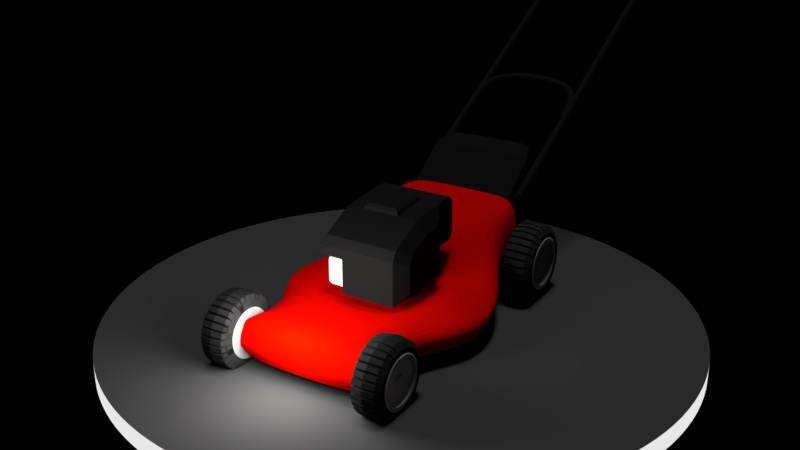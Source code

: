 # Source: lawnmower.blend  (saved by Blender 2.79.0; exported with 4.5.12 LTS)
import bpy
from mathutils import Matrix  # noqa: F401  (used for matrix-valued properties, if any)

bpy.ops.wm.read_factory_settings(use_empty=True)
scene = bpy.context.scene
scene.name = 'Scene'

# ---- collections
col_collection_1 = bpy.data.collections.new('Collection 1'); scene.collection.children.link(col_collection_1)

# ---- materials (node trees are filled in below, after node groups)
mat_emissivelight = bpy.data.materials.new('emissivelight')
mat_emissivelight.alpha_threshold = 0.0
mat_emissivelight.roughness = 0.5
mat_material_003 = bpy.data.materials.new('Material.003')
mat_material_003.alpha_threshold = 0.0
mat_material_003.roughness = 0.5
mat_enginedark = bpy.data.materials.new('enginedark')
mat_enginedark.alpha_threshold = 0.0
mat_enginedark.roughness = 0.5
mat_material_002 = bpy.data.materials.new('Material.002')
mat_material_002.alpha_threshold = 0.0
mat_material_002.roughness = 0.5
mat_bagmat = bpy.data.materials.new('bagmat')
mat_bagmat.alpha_threshold = 0.0
mat_bagmat.diffuse_color = (0.01222, 0.01222, 0.01222, 1.0)
mat_bagmat.roughness = 0.5
mat_material_001 = bpy.data.materials.new('Material.001')
mat_material_001.alpha_threshold = 0.0
mat_material_001.diffuse_color = (0.8, 0.002009, 0.0, 1.0)
mat_material_001.roughness = 0.5
mat_rubber = bpy.data.materials.new('rubber')
mat_rubber.alpha_threshold = 0.0
mat_rubber.diffuse_color = (0.02721, 0.02721, 0.02721, 1.0)
mat_rubber.roughness = 0.5
mat_lightplastic = bpy.data.materials.new('lightplastic')
mat_lightplastic.alpha_threshold = 0.0
mat_lightplastic.diffuse_color = (0.6267, 0.6267, 0.6267, 1.0)
mat_lightplastic.roughness = 0.5

# ---- material node trees
mat_emissivelight.use_nodes = True; mat_emissivelight.node_tree.nodes.clear()
_N = mat_emissivelight.node_tree.nodes; _L = mat_emissivelight.node_tree.links
n0 = _N.new('ShaderNodeOutputMaterial'); n0.name = 'Material Output'; n0.location = (300, 300)
n1 = _N.new('ShaderNodeEmission'); n1.name = 'Emission'; n1.location = (10, 300)
n1.inputs[0].default_value = (0.8, 0.8, 0.8, 1.0)
_L.new(n1.outputs[0], n0.inputs[0])
n0.is_active_output = True
mat_material_003.use_nodes = True; mat_material_003.node_tree.nodes.clear()
_N = mat_material_003.node_tree.nodes; _L = mat_material_003.node_tree.links
n0 = _N.new('ShaderNodeOutputMaterial'); n0.name = 'Material Output'; n0.location = (300, 300)
n1 = _N.new('ShaderNodeBsdfDiffuse'); n1.name = 'Diffuse BSDF'; n1.location = (10, 300)
n1.inputs[0].default_value = (0.06372, 0.06372, 0.06372, 1.0)
_L.new(n1.outputs[0], n0.inputs[0])
n0.is_active_output = True
mat_enginedark.use_nodes = True; mat_enginedark.node_tree.nodes.clear()
_N = mat_enginedark.node_tree.nodes; _L = mat_enginedark.node_tree.links
n0 = _N.new('ShaderNodeOutputMaterial'); n0.name = 'Material Output'; n0.location = (300, 300)
n1 = _N.new('ShaderNodeBsdfDiffuse'); n1.name = 'Diffuse BSDF'; n1.location = (10, 300)
n1.inputs[0].default_value = (0.01341, 0.01341, 0.01341, 1.0)
_L.new(n1.outputs[0], n0.inputs[0])
n0.is_active_output = True
mat_material_002.use_nodes = True; mat_material_002.node_tree.nodes.clear()
_N = mat_material_002.node_tree.nodes; _L = mat_material_002.node_tree.links
n0 = _N.new('ShaderNodeOutputMaterial'); n0.name = 'Material Output'; n0.location = (300, 300)
n1 = _N.new('ShaderNodeBsdfDiffuse'); n1.name = 'Diffuse BSDF'; n1.location = (10, 300)
n1.inputs[0].default_value = (1.0, 1.0, 1.0, 1.0)
n1.inputs[1].default_value = 0.521
_L.new(n1.outputs[0], n0.inputs[0])
n0.is_active_output = True

# ---- cameras
cam_camera = bpy.data.cameras.new('Camera')
cam_camera.clip_end = 226.4
cam_camera.lens = 38.11
cam_camera.sensor_width = 29.38
cam_camera.sensor_height = 18.0
cam_camera.display_size = 2.0
cam_camera.dof.focus_distance = 0.0

# ---- lights
light_sun = bpy.data.lights.new('Sun', 'SUN')
light_sun.transmission_factor = 0.0
light_sun.angle = 0.1993
light_sun.energy = 1.0
light_sun.shadow_buffer_clip_start = 0.5
light_sun.shadow_soft_size = 0.1
light_sun.shadow_cascade_max_distance = 1000.0
light_point = bpy.data.lights.new('Point', 'POINT')
light_point.transmission_factor = 0.0
light_point.energy = 437.5
light_point.shadow_buffer_clip_start = 0.5
light_point.shadow_soft_size = 0.812
light_point.shadow_maximum_resolution = 0.006
light_point.use_absolute_resolution = True

# ---- meshes
me_cylinder_006 = bpy.data.meshes.new('Cylinder.006')
me_cylinder_006.from_pydata([(0.0, 1.0, -1.0), (0.0, 1.0, 1.0), (0.04907, 0.9988, -1.0), (0.04907, 0.9988, 1.0), (0.09802, 0.9952, -1.0), (0.09802, 0.9952, 1.0), (0.1467, 0.9892, -1.0), (0.1467, 0.9892, 1.0), (0.1951, 0.9808, -1.0), (0.1951, 0.9808, 1.0), (0.243, 0.97, -1.0), (0.243, 0.97, 1.0), (0.2903, 0.9569, -1.0), (0.2903, 0.9569, 1.0), (0.3369, 0.9415, -1.0), (0.3369, 0.9415, 1.0), (0.3827, 0.9239, -1.0), (0.3827, 0.9239, 1.0), (0.4276, 0.904, -1.0), (0.4276, 0.904, 1.0), (0.4714, 0.8819, -1.0), (0.4714, 0.8819, 1.0), (0.5141, 0.8577, -1.0), (0.5141, 0.8577, 1.0), (0.5556, 0.8315, -1.0), (0.5556, 0.8315, 1.0), (0.5957, 0.8032, -1.0), (0.5957, 0.8032, 1.0), (0.6344, 0.773, -1.0), (0.6344, 0.773, 1.0), (0.6716, 0.741, -1.0), (0.6716, 0.741, 1.0), (0.7071, 0.7071, -1.0), (0.7071, 0.7071, 1.0), (0.741, 0.6716, -1.0), (0.741, 0.6716, 1.0), (0.773, 0.6344, -1.0), (0.773, 0.6344, 1.0), (0.8032, 0.5957, -1.0), (0.8032, 0.5957, 1.0), (0.8315, 0.5556, -1.0), (0.8315, 0.5556, 1.0), (0.8577, 0.5141, -1.0), (0.8577, 0.5141, 1.0), (0.8819, 0.4714, -1.0), (0.8819, 0.4714, 1.0), (0.904, 0.4276, -1.0), (0.904, 0.4276, 1.0), (0.9239, 0.3827, -1.0), (0.9239, 0.3827, 1.0), (0.9415, 0.3369, -1.0), (0.9415, 0.3369, 1.0), (0.9569, 0.2903, -1.0), (0.9569, 0.2903, 1.0), (0.97, 0.243, -1.0), (0.97, 0.243, 1.0), (0.9808, 0.1951, -1.0), (0.9808, 0.1951, 1.0), (0.9892, 0.1467, -1.0), (0.9892, 0.1467, 1.0), (0.9952, 0.09802, -1.0), (0.9952, 0.09802, 1.0), (0.9988, 0.04907, -1.0), (0.9988, 0.04907, 1.0), (1.0, -4.013e-07, -1.0), (1.0, -4.013e-07, 1.0), (0.9988, -0.04907, -1.0), (0.9988, -0.04907, 1.0), (0.9952, -0.09802, -1.0), (0.9952, -0.09802, 1.0), (0.9892, -0.1467, -1.0), (0.9892, -0.1467, 1.0), (0.9808, -0.1951, -1.0), (0.9808, -0.1951, 1.0), (0.97, -0.243, -1.0), (0.97, -0.243, 1.0), (0.9569, -0.2903, -1.0), (0.9569, -0.2903, 1.0), (0.9415, -0.3369, -1.0), (0.9415, -0.3369, 1.0), (0.9239, -0.3827, -1.0), (0.9239, -0.3827, 1.0), (0.904, -0.4276, -1.0), (0.904, -0.4276, 1.0), (0.8819, -0.4714, -1.0), (0.8819, -0.4714, 1.0), (0.8577, -0.5141, -1.0), (0.8577, -0.5141, 1.0), (0.8315, -0.5556, -1.0), (0.8315, -0.5556, 1.0), (0.8032, -0.5957, -1.0), (0.8032, -0.5957, 1.0), (0.773, -0.6344, -1.0), (0.773, -0.6344, 1.0), (0.741, -0.6716, -1.0), (0.741, -0.6716, 1.0), (0.7071, -0.7071, -1.0), (0.7071, -0.7071, 1.0), (0.6716, -0.741, -1.0), (0.6716, -0.741, 1.0), (0.6344, -0.773, -1.0), (0.6344, -0.773, 1.0), (0.5957, -0.8032, -1.0), (0.5957, -0.8032, 1.0), (0.5556, -0.8315, -1.0), (0.5556, -0.8315, 1.0), (0.5141, -0.8577, -1.0), (0.5141, -0.8577, 1.0), (0.4714, -0.8819, -1.0), (0.4714, -0.8819, 1.0), (0.4276, -0.904, -1.0), (0.4276, -0.904, 1.0), (0.3827, -0.9239, -1.0), (0.3827, -0.9239, 1.0), (0.3369, -0.9415, -1.0), (0.3369, -0.9415, 1.0), (0.2903, -0.9569, -1.0), (0.2903, -0.9569, 1.0), (0.243, -0.97, -1.0), (0.243, -0.97, 1.0), (0.1951, -0.9808, -1.0), (0.1951, -0.9808, 1.0), (0.1467, -0.9892, -1.0), (0.1467, -0.9892, 1.0), (0.09802, -0.9952, -1.0), (0.09802, -0.9952, 1.0), (0.04907, -0.9988, -1.0), (0.04907, -0.9988, 1.0), (1.82e-06, -1.0, -1.0), (1.82e-06, -1.0, 1.0), (-0.04907, -0.9988, -1.0), (-0.04907, -0.9988, 1.0), (-0.09802, -0.9952, -1.0), (-0.09802, -0.9952, 1.0), (-0.1467, -0.9892, -1.0), (-0.1467, -0.9892, 1.0), (-0.1951, -0.9808, -1.0), (-0.1951, -0.9808, 1.0), (-0.243, -0.97, -1.0), (-0.243, -0.97, 1.0), (-0.2903, -0.9569, -1.0), (-0.2903, -0.9569, 1.0), (-0.3369, -0.9415, -1.0), (-0.3369, -0.9415, 1.0), (-0.3827, -0.9239, -1.0), (-0.3827, -0.9239, 1.0), (-0.4276, -0.904, -1.0), (-0.4276, -0.904, 1.0), (-0.4714, -0.8819, -1.0), (-0.4714, -0.8819, 1.0), (-0.5141, -0.8577, -1.0), (-0.5141, -0.8577, 1.0), (-0.5556, -0.8315, -1.0), (-0.5556, -0.8315, 1.0), (-0.5957, -0.8032, -1.0), (-0.5957, -0.8032, 1.0), (-0.6344, -0.773, -1.0), (-0.6344, -0.773, 1.0), (-0.6716, -0.741, -1.0), (-0.6716, -0.741, 1.0), (-0.7071, -0.7071, -1.0), (-0.7071, -0.7071, 1.0), (-0.7409, -0.6716, -1.0), (-0.7409, -0.6716, 1.0), (-0.773, -0.6344, -1.0), (-0.773, -0.6344, 1.0), (-0.8032, -0.5957, -1.0), (-0.8032, -0.5957, 1.0), (-0.8315, -0.5556, -1.0), (-0.8315, -0.5556, 1.0), (-0.8577, -0.5141, -1.0), (-0.8577, -0.5141, 1.0), (-0.8819, -0.4714, -1.0), (-0.8819, -0.4714, 1.0), (-0.904, -0.4276, -1.0), (-0.904, -0.4276, 1.0), (-0.9239, -0.3827, -1.0), (-0.9239, -0.3827, 1.0), (-0.9415, -0.3369, -1.0), (-0.9415, -0.3369, 1.0), (-0.9569, -0.2903, -1.0), (-0.9569, -0.2903, 1.0), (-0.97, -0.243, -1.0), (-0.97, -0.243, 1.0), (-0.9808, -0.1951, -1.0), (-0.9808, -0.1951, 1.0), (-0.9892, -0.1467, -1.0), (-0.9892, -0.1467, 1.0), (-0.9952, -0.09802, -1.0), (-0.9952, -0.09802, 1.0), (-0.9988, -0.04907, -1.0), (-0.9988, -0.04907, 1.0), (-1.0, -1.419e-06, -1.0), (-1.0, -1.419e-06, 1.0), (-0.9988, 0.04907, -1.0), (-0.9988, 0.04907, 1.0), (-0.9952, 0.09802, -1.0), (-0.9952, 0.09802, 1.0), (-0.9892, 0.1467, -1.0), (-0.9892, 0.1467, 1.0), (-0.9808, 0.1951, -1.0), (-0.9808, 0.1951, 1.0), (-0.97, 0.243, -1.0), (-0.97, 0.243, 1.0), (-0.9569, 0.2903, -1.0), (-0.9569, 0.2903, 1.0), (-0.9415, 0.3369, -1.0), (-0.9415, 0.3369, 1.0), (-0.9239, 0.3827, -1.0), (-0.9239, 0.3827, 1.0), (-0.904, 0.4276, -1.0), (-0.904, 0.4276, 1.0), (-0.8819, 0.4714, -1.0), (-0.8819, 0.4714, 1.0), (-0.8577, 0.5141, -1.0), (-0.8577, 0.5141, 1.0), (-0.8315, 0.5556, -1.0), (-0.8315, 0.5556, 1.0), (-0.8032, 0.5957, -1.0), (-0.8032, 0.5957, 1.0), (-0.773, 0.6344, -1.0), (-0.773, 0.6344, 1.0), (-0.741, 0.6716, -1.0), (-0.741, 0.6716, 1.0), (-0.7071, 0.7071, -1.0), (-0.7071, 0.7071, 1.0), (-0.6716, 0.741, -1.0), (-0.6716, 0.741, 1.0), (-0.6344, 0.773, -1.0), (-0.6344, 0.773, 1.0), (-0.5957, 0.8032, -1.0), (-0.5957, 0.8032, 1.0), (-0.5556, 0.8315, -1.0), (-0.5556, 0.8315, 1.0), (-0.5141, 0.8577, -1.0), (-0.5141, 0.8577, 1.0), (-0.4714, 0.8819, -1.0), (-0.4714, 0.8819, 1.0), (-0.4276, 0.904, -1.0), (-0.4276, 0.904, 1.0), (-0.3827, 0.9239, -1.0), (-0.3827, 0.9239, 1.0), (-0.3369, 0.9415, -1.0), (-0.3369, 0.9415, 1.0), (-0.2903, 0.9569, -1.0), (-0.2903, 0.9569, 1.0), (-0.243, 0.97, -1.0), (-0.243, 0.97, 1.0), (-0.1951, 0.9808, -1.0), (-0.1951, 0.9808, 1.0), (-0.1467, 0.9892, -1.0), (-0.1467, 0.9892, 1.0), (-0.09801, 0.9952, -1.0), (-0.09801, 0.9952, 1.0), (-0.04906, 0.9988, -1.0), (-0.04906, 0.9988, 1.0)], [], [(0, 1, 3, 2), (2, 3, 5, 4), (4, 5, 7, 6), (6, 7, 9, 8), (8, 9, 11, 10), (10, 11, 13, 12), (12, 13, 15, 14), (14, 15, 17, 16), (16, 17, 19, 18), (18, 19, 21, 20), (20, 21, 23, 22), (22, 23, 25, 24), (24, 25, 27, 26), (26, 27, 29, 28), (28, 29, 31, 30), (30, 31, 33, 32), (32, 33, 35, 34), (34, 35, 37, 36), (36, 37, 39, 38), (38, 39, 41, 40), (40, 41, 43, 42), (42, 43, 45, 44), (44, 45, 47, 46), (46, 47, 49, 48), (48, 49, 51, 50), (50, 51, 53, 52), (52, 53, 55, 54), (54, 55, 57, 56), (56, 57, 59, 58), (58, 59, 61, 60), (60, 61, 63, 62), (62, 63, 65, 64), (64, 65, 67, 66), (66, 67, 69, 68), (68, 69, 71, 70), (70, 71, 73, 72), (72, 73, 75, 74), (74, 75, 77, 76), (76, 77, 79, 78), (78, 79, 81, 80), (80, 81, 83, 82), (82, 83, 85, 84), (84, 85, 87, 86), (86, 87, 89, 88), (88, 89, 91, 90), (90, 91, 93, 92), (92, 93, 95, 94), (94, 95, 97, 96), (96, 97, 99, 98), (98, 99, 101, 100), (100, 101, 103, 102), (102, 103, 105, 104), (104, 105, 107, 106), (106, 107, 109, 108), (108, 109, 111, 110), (110, 111, 113, 112), (112, 113, 115, 114), (114, 115, 117, 116), (116, 117, 119, 118), (118, 119, 121, 120), (120, 121, 123, 122), (122, 123, 125, 124), (124, 125, 127, 126), (126, 127, 129, 128), (128, 129, 131, 130), (130, 131, 133, 132), (132, 133, 135, 134), (134, 135, 137, 136), (136, 137, 139, 138), (138, 139, 141, 140), (140, 141, 143, 142), (142, 143, 145, 144), (144, 145, 147, 146), (146, 147, 149, 148), (148, 149, 151, 150), (150, 151, 153, 152), (152, 153, 155, 154), (154, 155, 157, 156), (156, 157, 159, 158), (158, 159, 161, 160), (160, 161, 163, 162), (162, 163, 165, 164), (164, 165, 167, 166), (166, 167, 169, 168), (168, 169, 171, 170), (170, 171, 173, 172), (172, 173, 175, 174), (174, 175, 177, 176), (176, 177, 179, 178), (178, 179, 181, 180), (180, 181, 183, 182), (182, 183, 185, 184), (184, 185, 187, 186), (186, 187, 189, 188), (188, 189, 191, 190), (190, 191, 193, 192), (192, 193, 195, 194), (194, 195, 197, 196), (196, 197, 199, 198), (198, 199, 201, 200), (200, 201, 203, 202), (202, 203, 205, 204), (204, 205, 207, 206), (206, 207, 209, 208), (208, 209, 211, 210), (210, 211, 213, 212), (212, 213, 215, 214), (214, 215, 217, 216), (216, 217, 219, 218), (218, 219, 221, 220), (220, 221, 223, 222), (222, 223, 225, 224), (224, 225, 227, 226), (226, 227, 229, 228), (228, 229, 231, 230), (230, 231, 233, 232), (232, 233, 235, 234), (234, 235, 237, 236), (236, 237, 239, 238), (238, 239, 241, 240), (240, 241, 243, 242), (242, 243, 245, 244), (244, 245, 247, 246), (246, 247, 249, 248), (248, 249, 251, 250), (250, 251, 253, 252), (3, 1, 255, 253, 251, 249, 247, 245, 243, 241, 239, 237, 235, 233, 231, 229, 227, 225, 223, 221, 219, 217, 215, 213, 211, 209, 207, 205, 203, 201, 199, 197, 195, 193, 191, 189, 187, 185, 183, 181, 179, 177, 175, 173, 171, 169, 167, 165, 163, 161, 159, 157, 155, 153, 151, 149, 147, 145, 143, 141, 139, 137, 135, 133, 131, 129, 127, 125, 123, 121, 119, 117, 115, 113, 111, 109, 107, 105, 103, 101, 99, 97, 95, 93, 91, 89, 87, 85, 83, 81, 79, 77, 75, 73, 71, 69, 67, 65, 63, 61, 59, 57, 55, 53, 51, 49, 47, 45, 43, 41, 39, 37, 35, 33, 31, 29, 27, 25, 23, 21, 19, 17, 15, 13, 11, 9, 7, 5), (252, 253, 255, 254), (254, 255, 1, 0), (0, 2, 4, 6, 8, 10, 12, 14, 16, 18, 20, 22, 24, 26, 28, 30, 32, 34, 36, 38, 40, 42, 44, 46, 48, 50, 52, 54, 56, 58, 60, 62, 64, 66, 68, 70, 72, 74, 76, 78, 80, 82, 84, 86, 88, 90, 92, 94, 96, 98, 100, 102, 104, 106, 108, 110, 112, 114, 116, 118, 120, 122, 124, 126, 128, 130, 132, 134, 136, 138, 140, 142, 144, 146, 148, 150, 152, 154, 156, 158, 160, 162, 164, 166, 168, 170, 172, 174, 176, 178, 180, 182, 184, 186, 188, 190, 192, 194, 196, 198, 200, 202, 204, 206, 208, 210, 212, 214, 216, 218, 220, 222, 224, 226, 228, 230, 232, 234, 236, 238, 240, 242, 244, 246, 248, 250, 252, 254)])
me_cylinder_006.polygons.foreach_set('material_index', [0, 0, 0, 0, 0, 0, 0, 0, 0, 0, 0, 0, 0, 0, 0, 0, 0, 0, 0, 0, 0, 0, 0, 0, 0, 0, 0, 0, 0, 0, 0, 0, 0, 0, 0, 0, 0, 0, 0, 0, 0, 0, 0, 0, 0, 0, 0, 0, 0, 0, 0, 0, 0, 0, 0, 0, 0, 0, 0, 0, 0, 0, 0, 0, 0, 0, 0, 0, 0, 0, 0, 0, 0, 0, 0, 0, 0, 0, 0, 0, 0, 0, 0, 0, 0, 0, 0, 0, 0, 0, 0, 0, 0, 0, 0, 0, 0, 0, 0, 0, 0, 0, 0, 0, 0, 0, 0, 0, 0, 0, 0, 0, 0, 0, 0, 0, 0, 0, 0, 0, 0, 0, 0, 0, 0, 0, 0, 0, 0, 1])
me_cylinder_006.materials.append(mat_emissivelight)
me_cylinder_006.materials.append(mat_material_003)
me_cylinder_006.use_remesh_preserve_volume = False
me_cylinder_006.use_remesh_preserve_attributes = False
me_cylinder_006.use_mirror_vertex_groups = False
me_cylinder_006.update()
me_cylinder_004 = bpy.data.meshes.new('Cylinder.004')
me_cylinder_004.from_pydata([(0.0, 16.87, -1.0), (0.0, 16.87, 1.0), (0.1951, 16.86, -1.0), (0.1951, 16.86, 1.0), (0.3827, 16.8, -1.0), (0.3827, 16.8, 1.0), (0.5556, 16.71, -1.0), (0.5556, 16.71, 1.0), (0.7071, 16.58, -1.0), (0.7071, 16.58, 1.0), (0.8315, 16.43, -1.0), (0.8315, 16.43, 1.0), (0.9239, 16.26, -1.0), (0.9239, 16.26, 1.0), (0.9808, 16.07, -1.0), (0.9808, 16.07, 1.0), (1.0, 15.87, -1.0), (1.0, 15.87, 1.0), (0.9808, 15.68, -1.0), (0.9808, 15.68, 1.0), (0.9239, 15.49, -1.0), (0.9239, 15.49, 1.0), (0.8315, 15.32, -1.0), (0.8315, 15.32, 1.0), (0.7071, 15.17, -1.0), (0.7071, 15.17, 1.0), (0.5556, 15.04, -1.0), (0.5556, 15.04, 1.0), (0.3827, 14.95, -1.0), (0.3827, 14.95, 1.0), (0.1951, 14.89, -1.0), (0.1951, 14.89, 1.0), (-3.258e-07, 14.87, -1.0), (-3.258e-07, 14.87, 1.0), (-0.1951, 14.89, -1.0), (-0.1951, 14.89, 1.0), (-0.3827, 14.95, -1.0), (-0.3827, 14.95, 1.0), (-0.5556, 15.04, -1.0), (-0.5556, 15.04, 1.0), (-0.7071, 15.17, -1.0), (-0.7071, 15.17, 1.0), (-0.8315, 15.32, -1.0), (-0.8315, 15.32, 1.0), (-0.9239, 15.49, -1.0), (-0.9239, 15.49, 1.0), (-0.9808, 15.68, -1.0), (-0.9808, 15.68, 1.0), (-1.0, 15.87, -1.0), (-1.0, 15.87, 1.0), (-0.9808, 16.07, -1.0), (-0.9808, 16.07, 1.0), (-0.9239, 16.26, -1.0), (-0.9239, 16.26, 1.0), (-0.8315, 16.43, -1.0), (-0.8315, 16.43, 1.0), (-0.7071, 16.58, -1.0), (-0.7071, 16.58, 1.0), (-0.5556, 16.71, -1.0), (-0.5556, 16.71, 1.0), (-0.3827, 16.8, -1.0), (-0.3827, 16.8, 1.0), (-0.1951, 16.86, -1.0), (-0.1951, 16.86, 1.0), (0.1951, 16.86, 99.18), (-1.526e-05, 16.87, 99.18), (0.3827, 16.8, 99.18), (0.5556, 16.71, 99.18), (0.7071, 16.58, 99.18), (0.8315, 16.43, 99.18), (0.9239, 16.26, 99.18), (0.9808, 16.07, 99.18), (1.0, 15.87, 99.18), (0.9808, 15.68, 99.18), (0.9239, 15.49, 99.18), (0.8315, 15.32, 99.18), (0.7071, 15.17, 99.18), (0.5556, 15.04, 99.18), (0.3827, 14.95, 99.18), (0.1951, 14.89, 99.18), (-1.558e-05, 14.87, 99.18), (-0.1951, 14.89, 99.18), (-0.3827, 14.95, 99.18), (-0.5556, 15.04, 99.18), (-0.7071, 15.17, 99.18), (-0.8315, 15.32, 99.18), (-0.9239, 15.49, 99.18), (-0.9808, 15.68, 99.18), (-1.0, 15.87, 99.18), (-0.9808, 16.07, 99.18), (-0.9239, 16.26, 99.18), (-0.8315, 16.43, 99.18), (-0.7071, 16.58, 99.18), (-0.5556, 16.71, 99.18), (-0.3827, 16.8, 99.18), (-0.1951, 16.86, 99.18), (0.2385, 14.37, -3.556), (0.3845, 14.35, -3.428), (0.5038, 14.33, -3.273), (0.5917, 14.32, -3.098), (0.6449, 14.32, -2.909), (0.6613, 14.33, -2.714), (0.6403, 14.35, -2.52), (0.5826, 14.38, -2.335), (0.4906, 14.41, -2.165), (0.3678, 14.45, -2.018), (0.2187, 14.5, -1.898), (0.04932, 14.54, -1.811), (-0.134, 14.59, -1.759), (-0.3242, 14.63, -1.746), (-0.5139, 14.68, -1.771), (-0.6958, 14.72, -1.833), (-0.8631, 14.75, -1.93), (-1.009, 14.77, -2.058), (-1.128, 14.79, -2.213), (-1.216, 14.8, -2.388), (-1.27, 14.8, -2.577), (-1.286, 14.79, -2.772), (-1.265, 14.77, -2.966), (-1.207, 14.74, -3.151), (-1.115, 14.71, -3.321), (-0.9924, 14.67, -3.468), (-0.8434, 14.62, -3.588), (-0.6739, 14.58, -3.675), (-0.4906, 14.53, -3.727), (-0.3005, 14.48, -3.74), (-0.1107, 14.44, -3.715), (0.07122, 14.4, -3.653)], [], [(0, 1, 3, 2), (2, 3, 5, 4), (4, 5, 7, 6), (6, 7, 9, 8), (8, 9, 11, 10), (10, 11, 13, 12), (12, 13, 15, 14), (14, 15, 17, 16), (16, 17, 19, 18), (18, 19, 21, 20), (20, 21, 23, 22), (22, 23, 25, 24), (24, 25, 27, 26), (26, 27, 29, 28), (28, 29, 31, 30), (30, 31, 33, 32), (32, 33, 35, 34), (34, 35, 37, 36), (36, 37, 39, 38), (38, 39, 41, 40), (40, 41, 43, 42), (42, 43, 45, 44), (44, 45, 47, 46), (46, 47, 49, 48), (48, 49, 51, 50), (50, 51, 53, 52), (52, 53, 55, 54), (54, 55, 57, 56), (56, 57, 59, 58), (58, 59, 61, 60), (21, 19, 73, 74), (60, 61, 63, 62), (62, 63, 1, 0), (10, 12, 102, 101), (39, 37, 82, 83), (57, 55, 91, 92), (13, 11, 69, 70), (31, 29, 78, 79), (49, 47, 87, 88), (5, 3, 64, 66), (23, 21, 74, 75), (41, 39, 83, 84), (59, 57, 92, 93), (15, 13, 70, 71), (33, 31, 79, 80), (51, 49, 88, 89), (7, 5, 66, 67), (25, 23, 75, 76), (43, 41, 84, 85), (61, 59, 93, 94), (17, 15, 71, 72), (35, 33, 80, 81), (53, 51, 89, 90), (9, 7, 67, 68), (27, 25, 76, 77), (45, 43, 85, 86), (63, 61, 94, 95), (19, 17, 72, 73), (37, 35, 81, 82), (55, 53, 90, 91), (11, 9, 68, 69), (29, 27, 77, 78), (47, 45, 86, 87), (3, 1, 65, 64), (1, 63, 95, 65), (96, 97, 98, 99, 100, 101, 102, 103, 104, 105, 106, 107, 108, 109, 110, 111, 112, 113, 114, 115, 116, 117, 118, 119, 120, 121, 122, 123, 124, 125, 126, 127), (28, 30, 111, 110), (46, 48, 120, 119), (2, 4, 98, 97), (20, 22, 107, 106), (38, 40, 116, 115), (56, 58, 125, 124), (12, 14, 103, 102), (30, 32, 112, 111), (48, 50, 121, 120), (4, 6, 99, 98), (22, 24, 108, 107), (40, 42, 117, 116), (58, 60, 126, 125), (14, 16, 104, 103), (32, 34, 113, 112), (50, 52, 122, 121), (6, 8, 100, 99), (24, 26, 109, 108), (42, 44, 118, 117), (60, 62, 127, 126), (16, 18, 105, 104), (34, 36, 114, 113), (52, 54, 123, 122), (8, 10, 101, 100), (26, 28, 110, 109), (44, 46, 119, 118), (0, 2, 97, 96), (62, 0, 96, 127), (18, 20, 106, 105), (36, 38, 115, 114), (54, 56, 124, 123), (64, 65, 95, 94, 93, 92, 91, 90, 89, 88, 87, 86, 85, 84, 83, 82, 81, 80, 79, 78, 77, 76, 75, 74, 73, 72, 71, 70, 69, 68, 67, 66)])
me_cylinder_004.materials.append(mat_enginedark)
me_cylinder_004.use_remesh_preserve_volume = False
me_cylinder_004.use_remesh_preserve_attributes = False
me_cylinder_004.use_mirror_vertex_groups = False
me_cylinder_004.update()
me_cube_005 = bpy.data.meshes.new('Cube.005')
me_cube_005.from_pydata([(-0.7062, -0.7062, -1.0), (-0.7062, -1.0, -0.7062), (-1.0, -0.7062, -0.7062), (-0.7062, -1.0, 0.7062), (-0.7062, -0.7062, 1.0), (-1.0, -0.7062, 0.7062), (-0.7062, 0.7062, -1.0), (-1.0, 0.7062, -0.7062), (-0.7062, 1.0, -0.7062), (-0.7062, 0.7062, 1.0), (-0.7062, 1.0, 0.7062), (-1.0, 0.7062, 0.7062), (0.7062, -0.7062, -1.0), (1.0, -0.7062, -0.7062), (0.7062, -1.0, -0.7062), (0.7062, -0.7062, 1.0), (0.7062, -1.0, 0.7062), (1.0, -0.7062, 0.7062), (0.7062, 0.7062, -1.0), (0.7062, 1.0, -0.7062), (1.0, 0.7062, -0.7062), (0.7062, 0.7062, 1.0), (1.0, 0.7062, 0.7062), (0.7062, 1.0, 0.7062)], [], [(14, 16, 3, 1), (20, 22, 17, 13), (21, 9, 4, 15), (2, 5, 11, 7), (8, 10, 23, 19), (0, 1, 2), (3, 4, 5), (6, 7, 8), (9, 10, 11), (12, 13, 14), (15, 16, 17), (18, 19, 20), (21, 22, 23), (6, 0, 2, 7), (1, 3, 5, 2), (4, 9, 11, 5), (10, 8, 7, 11), (18, 6, 8, 19), (9, 21, 23, 10), (22, 20, 19, 23), (12, 18, 20, 13), (21, 15, 17, 22), (16, 14, 13, 17), (0, 12, 14, 1), (15, 4, 3, 16), (6, 18, 12, 0)])
me_cube_005.materials.append(mat_material_002)
me_cube_005.use_remesh_preserve_volume = False
me_cube_005.use_remesh_preserve_attributes = False
me_cube_005.use_mirror_vertex_groups = False
me_cube_005.update()
me_cube_004 = bpy.data.meshes.new('Cube.004')
me_cube_004.from_pydata([(-1.0, -0.9339, 0.08103), (1.0, 1.0, -0.5007), (0.0, 1.0, -0.5007), (0.0, 1.0, 0.93), (0.07866, -0.9339, 0.08103), (-0.6625, 1.24, -0.2779), (0.0, 1.24, -0.2779), (0.0, 1.24, 0.6699), (0.6625, 1.24, -0.2779), (-1.0, -1.0, 0.2496), (1.0, 1.0, 0.203), (1.0, -1.0, 0.203), (0.07866, -1.0, 0.2147), (-1.644, -1.0, 0.2496), (-1.644, 1.0, 0.2496), (0.6625, 1.24, 0.06319), (0.0, 1.24, 0.196), (1.0, -0.3653, 0.203), (1.0, -0.3653, -0.5007), (0.07866, -0.3653, -0.5007), (0.07866, -0.3653, 0.2147), (-1.0, 0.03304, 0.08103), (-1.0, 0.0, 1.0), (0.0, 0.0, 0.93), (0.0, 0.03304, 0.08103), (-1.644, 0.0, 0.2496), (1.0, 0.0, 0.203), (-1.526, 1.0, 0.1081), (-1.644, 1.0, 0.2273), (-1.644, -0.9804, 0.1996), (-1.526, -0.9339, 0.08103), (-1.644, -1.0, 0.8811), (-1.644, 1.0, 0.8811), (-1.526, 1.0, 1.0), (-1.644, 0.009797, 0.1996), (-1.526, 0.03304, 0.08103), (-1.644, 0.0, 0.8811), (-1.526, 0.0, 1.0), (-1.0, -0.8483, 1.0), (-1.0, -1.0, 0.8481), (1.0, -1.0, 0.3771), (0.0, -1.0, 0.7781), (0.0, -0.8483, 0.93), (-1.644, -1.0, 0.8811), (-1.526, -0.8483, 1.0), (-1.0, 0.5, 1.0), (-0.5, 1.0, 0.965), (0.0, 0.5, 0.93), (-0.5, -0.8483, 0.965), (0.0, -0.4241, 0.93), (-1.0, -0.4241, 1.0), (-0.5, 0.5, 0.965), (-0.5, -0.4241, 0.965), (-0.4859, 0.002398, 1.074), (-0.08579, 0.4023, 1.046), (-0.01838, 0.4751, 0.9919), (-0.08579, 0.002398, 1.046), (-0.01838, 0.001325, 0.9919), (-0.08579, -0.3289, 1.046), (-0.01838, -0.4006, 0.9919), (-0.966, 0.001325, 1.058), (-0.8859, 0.002398, 1.102), (-0.8859, 0.4023, 1.102), (-0.966, 0.4751, 1.058), (-0.8859, -0.3289, 1.102), (-0.966, -0.4006, 1.058), (-0.4922, 0.4751, 1.025), (-0.4859, 0.4023, 1.074), (-0.4859, -0.3289, 1.074), (-0.4922, -0.4006, 1.025), (-0.4993, 1.24, 0.7049), (-0.7954, 1.146, 0.828), (-0.7954, 1.146, 0.2312), (-0.4993, 1.24, 0.2135), (-0.6625, 1.24, 0.05609), (-1.113, 1.0, 0.1081), (-0.9198, 1.032, 0.05697), (-0.9156, 1.0, 0.07955), (-1.007, 0.9452, 0.1065), (-0.9198, 1.032, 0.9624), (-1.113, 1.0, 1.0), (-1.007, 1.0, 1.0), (-0.9003, 1.0, 0.9962), (-1.113, 1.0, 0.2496), (-0.9198, 1.032, 0.2456), (0.8714, 1.0, 0.5806), (1.0, 1.0, 0.4007), (0.5338, 1.24, 0.4558), (0.6625, 1.24, 0.276), (0.8714, 0.0, 0.5806), (1.0, 0.0, 0.4007), (1.0, -0.9764, 0.4007), (0.8714, -0.8483, 0.5806)], [], [(22, 45, 81, 80, 33, 37), (73, 70, 7, 16), (43, 44, 37, 36, 31), (52, 50, 38, 48), (38, 50, 22, 37, 44), (11, 40, 41, 12), (21, 24, 4, 0), (91, 92, 42, 41, 40), (86, 10, 15, 88), (79, 82, 46, 3, 7, 70, 71), (0, 9, 13, 29, 30), (46, 82, 81, 45, 51), (26, 90, 91, 40, 11), (89, 23, 49, 42, 92), (78, 77, 2, 24, 21), (1, 2, 6, 8), (10, 1, 8, 15), (75, 78, 21, 35, 27), (10, 86, 90, 26), (6, 16, 15, 8), (13, 31, 36, 25), (76, 84, 72, 74, 5), (4, 12, 9, 0), (1, 10, 17, 18), (5, 74, 73, 16, 6), (18, 17, 20, 19), (11, 12, 20, 17), (21, 0, 30, 35), (29, 13, 25, 34), (12, 41, 39, 9), (2, 77, 76, 5, 6), (3, 85, 87, 7), (45, 22, 60, 63), (16, 7, 87, 88, 15), (25, 36, 32, 14), (35, 30, 29, 34), (37, 33, 32, 36), (27, 35, 34, 28), (34, 25, 14, 28), (42, 48, 38, 39, 41), (38, 44, 43, 39), (9, 39, 43, 31, 13), (51, 45, 63, 66), (3, 46, 51, 47), (80, 83, 14, 32, 33), (49, 52, 48, 42), (56, 53, 68, 58), (54, 67, 53, 56), (53, 61, 64, 68), (49, 23, 57, 59), (52, 49, 59, 69), (22, 50, 65, 60), (67, 62, 61, 53), (23, 47, 55, 57), (50, 52, 69, 65), (54, 56, 57, 55), (59, 57, 56, 58), (61, 62, 63, 60), (60, 65, 64, 61), (67, 54, 55, 66), (62, 67, 66, 63), (69, 59, 58, 68), (65, 69, 68, 64), (47, 51, 66, 55), (72, 73, 74), (70, 73, 72, 71), (84, 79, 71, 72), (75, 76, 77, 78), (79, 80, 81, 82), (84, 76, 75, 83), (79, 84, 83, 80), (83, 75, 27, 28, 14), (86, 88, 87, 85), (85, 89, 90, 86), (91, 90, 89, 92), (85, 3, 47, 23, 89), (1, 18, 19, 2)])
me_cube_004.materials.append(mat_enginedark)
me_cube_004.use_remesh_preserve_volume = False
me_cube_004.use_remesh_preserve_attributes = False
me_cube_004.use_mirror_vertex_groups = False
me_cube_004.update()
me_cylinder_002 = bpy.data.meshes.new('Cylinder.002')
me_cylinder_002.from_pydata([(1.419e-08, 0.7351, -0.05805), (1.582e-08, 0.4129, 0.1528), (0.1434, 0.7209, -0.05805), (0.08055, 0.405, 0.1528), (0.2813, 0.6791, -0.05805), (0.158, 0.3815, 0.1528), (0.4084, 0.6112, -0.05805), (0.2294, 0.3433, 0.1528), (0.5198, 0.5198, -0.05805), (0.292, 0.292, 0.1528), (0.6112, 0.4084, -0.05805), (0.3433, 0.2294, 0.1528), (0.6791, 0.2813, -0.05805), (0.3815, 0.158, 0.1528), (0.7209, 0.1434, -0.05805), (0.405, 0.08055, 0.1528), (0.7351, 1.399e-07, -0.05805), (0.4129, 2.081e-07, 0.1528), (0.7209, -0.1434, -0.05805), (0.405, -0.08055, 0.1528), (0.6791, -0.2813, -0.05805), (0.3815, -0.158, 0.1528), (0.6112, -0.4084, -0.05805), (0.3433, -0.2294, 0.1528), (0.5198, -0.5198, -0.05805), (0.292, -0.292, 0.1528), (0.4084, -0.6112, -0.05805), (0.2294, -0.3433, 0.1528), (0.2813, -0.6791, -0.05805), (0.158, -0.3815, 0.1528), (0.1434, -0.7209, -0.05805), (0.08055, -0.405, 0.1528), (-2.253e-07, -0.7351, -0.05805), (-1.187e-07, -0.4129, 0.1528), (-0.1434, -0.7209, -0.05805), (-0.08055, -0.405, 0.1528), (-0.2813, -0.6791, -0.05805), (-0.158, -0.3815, 0.1528), (-0.4084, -0.6112, -0.05805), (-0.2294, -0.3433, 0.1528), (-0.5198, -0.5198, -0.05805), (-0.292, -0.292, 0.1528), (-0.6112, -0.4084, -0.05805), (-0.3433, -0.2294, 0.1528), (-0.6791, -0.2813, -0.05805), (-0.3815, -0.158, 0.1528), (-0.7209, -0.1434, -0.05805), (-0.405, -0.08055, 0.1528), (-0.7351, 7.942e-07, -0.05805), (-0.4129, 5.756e-07, 0.1528), (-0.7209, 0.1434, -0.05805), (-0.405, 0.08056, 0.1528), (-0.6791, 0.2813, -0.05805), (-0.3815, 0.158, 0.1528), (-0.6112, 0.4084, -0.05805), (-0.3433, 0.2294, 0.1528), (-0.5198, 0.5198, -0.05805), (-0.292, 0.292, 0.1528), (-0.4084, 0.6112, -0.05805), (-0.2294, 0.3433, 0.1528), (-0.2813, 0.6791, -0.05805), (-0.158, 0.3815, 0.1528), (-0.1434, 0.7209, -0.05805), (-0.08055, 0.405, 0.1528), (1.419e-08, 0.7351, -0.05805), (0.1434, 0.7209, -0.05805), (0.2813, 0.6791, -0.05805), (0.4084, 0.6112, -0.05805), (0.5198, 0.5198, -0.05805), (0.6112, 0.4084, -0.05805), (0.6791, 0.2813, -0.05805), (0.7209, 0.1434, -0.05805), (0.7351, 1.399e-07, -0.05805), (0.7209, -0.1434, -0.05805), (0.6791, -0.2813, -0.05805), (0.6112, -0.4084, -0.05805), (0.5198, -0.5198, -0.05805), (0.4084, -0.6112, -0.05805), (0.2813, -0.6791, -0.05805), (0.1434, -0.7209, -0.05805), (-2.253e-07, -0.7351, -0.05805), (-0.1434, -0.7209, -0.05805), (-0.2813, -0.6791, -0.05805), (-0.4084, -0.6112, -0.05805), (-0.5198, -0.5198, -0.05805), (-0.6112, -0.4084, -0.05805), (-0.6791, -0.2813, -0.05805), (-0.7209, -0.1434, -0.05805), (-0.7351, 7.942e-07, -0.05805), (-0.7209, 0.1434, -0.05805), (-0.6791, 0.2813, -0.05805), (-0.6112, 0.4084, -0.05805), (-0.5198, 0.5198, -0.05805), (-0.4084, 0.6112, -0.05805), (-0.2813, 0.6791, -0.05805), (-0.1434, 0.7209, -0.05805), (1.419e-08, 0.7351, -0.05805), (0.1434, 0.7209, -0.05805), (0.2813, 0.6791, -0.05805), (0.4084, 0.6112, -0.05805), (0.5198, 0.5198, -0.05805), (0.6112, 0.4084, -0.05805), (0.6791, 0.2813, -0.05805), (0.7209, 0.1434, -0.05805), (0.7351, 1.399e-07, -0.05805), (0.7209, -0.1434, -0.05805), (0.6791, -0.2813, -0.05805), (0.6112, -0.4084, -0.05805), (0.5198, -0.5198, -0.05805), (0.4084, -0.6112, -0.05805), (0.2813, -0.6791, -0.05805), (0.1434, -0.7209, -0.05805), (-2.253e-07, -0.7351, -0.05805), (-0.1434, -0.7209, -0.05805), (-0.2813, -0.6791, -0.05805), (-0.4084, -0.6112, -0.05805), (-0.5198, -0.5198, -0.05805), (-0.6112, -0.4084, -0.05805), (-0.6791, -0.2813, -0.05805), (-0.7209, -0.1434, -0.05805), (-0.7351, 7.942e-07, -0.05805), (-0.7209, 0.1434, -0.05805), (-0.6791, 0.2813, -0.05805), (-0.6112, 0.4084, -0.05805), (-0.5198, 0.5198, -0.05805), (-0.4084, 0.6112, -0.05805), (-0.2813, 0.6791, -0.05805), (-0.1434, 0.7209, -0.05805), (0.0782, 0.3931, 0.6483), (1.461e-08, 0.4008, 0.6483), (0.1534, 0.3703, 0.6483), (0.2227, 0.3333, 0.6483), (0.2834, 0.2834, 0.6483), (0.3333, 0.2227, 0.6483), (0.3703, 0.1534, 0.6483), (0.3931, 0.0782, 0.6483), (0.4008, 2.12e-07, 0.6483), (0.3931, -0.0782, 0.6483), (0.3703, -0.1534, 0.6483), (0.3333, -0.2227, 0.6483), (0.2834, -0.2834, 0.6483), (0.2227, -0.3333, 0.6483), (0.1534, -0.3703, 0.6483), (0.0782, -0.3931, 0.6483), (-1.16e-07, -0.4008, 0.6483), (-0.0782, -0.3931, 0.6483), (-0.1534, -0.3703, 0.6483), (-0.2227, -0.3333, 0.6483), (-0.2834, -0.2834, 0.6483), (-0.3333, -0.2227, 0.6483), (-0.3703, -0.1534, 0.6483), (-0.3931, -0.0782, 0.6483), (-0.4008, 5.687e-07, 0.6483), (-0.3931, 0.0782, 0.6483), (-0.3703, 0.1534, 0.6483), (-0.3333, 0.2227, 0.6483), (-0.2834, 0.2834, 0.6483), (-0.2227, 0.3333, 0.6483), (-0.1534, 0.3703, 0.6483), (-0.0782, 0.3931, 0.6483), (0.4937, 0.3608, 0.1983), (0.4502, 0.4138, 0.1983), (0.443, 0.4065, 0.6178), (0.4851, 0.3551, 0.6178), (0.2576, -0.5546, 0.1983), (0.318, -0.5223, 0.1983), (0.3123, -0.5138, 0.6178), (0.2537, -0.5451, 0.6178), (-0.5942, -0.1444, 0.1983), (-0.5743, -0.21, 0.1983), (-0.5648, -0.2061, 0.6178), (-0.5841, -0.1424, 0.6178), (0.09393, 0.6042, 0.1983), (0.02575, 0.6109, 0.1983), (0.02575, 0.6007, 0.6178), (0.09194, 0.5942, 0.6178), (-0.02575, 0.6109, 0.1983), (-0.09393, 0.6042, 0.1983), (-0.09194, 0.5942, 0.6178), (-0.02575, 0.6007, 0.6178), (0.5743, -0.21, 0.1983), (0.5942, -0.1444, 0.1983), (0.5841, -0.1424, 0.6178), (0.5648, -0.2061, 0.6178), (-0.318, -0.5223, 0.1983), (-0.2576, -0.5546, 0.1983), (-0.2537, -0.5451, 0.6178), (-0.3123, -0.5138, 0.6178), (-0.4502, 0.4138, 0.1983), (-0.4937, 0.3608, 0.1983), (-0.4851, 0.3551, 0.6178), (-0.443, 0.4065, 0.6178), (0.5546, 0.2576, 0.1983), (0.5223, 0.318, 0.1983), (0.5138, 0.3123, 0.6178), (0.5451, 0.2537, 0.6178), (0.1444, -0.5942, 0.1983), (0.21, -0.5743, 0.1983), (0.2061, -0.5648, 0.6178), (0.1424, -0.5841, 0.6178), (-0.6109, -0.02575, 0.1983), (-0.6042, -0.09393, 0.1983), (-0.5942, -0.09194, 0.6178), (-0.6007, -0.02575, 0.6178), (0.21, 0.5743, 0.1983), (0.1444, 0.5942, 0.1983), (0.1424, 0.5841, 0.6178), (0.2061, 0.5648, 0.6178), (0.5223, -0.318, 0.1983), (0.5546, -0.2576, 0.1983), (0.5451, -0.2537, 0.6178), (0.5138, -0.3123, 0.6178), (-0.4138, -0.4502, 0.1983), (-0.3608, -0.4937, 0.1983), (-0.3551, -0.4851, 0.6178), (-0.4065, -0.443, 0.6178), (-0.3608, 0.4937, 0.1983), (-0.4138, 0.4502, 0.1983), (-0.4065, 0.443, 0.6178), (-0.3551, 0.4851, 0.6178), (0.5942, 0.1444, 0.1983), (0.5743, 0.21, 0.1983), (0.5648, 0.2061, 0.6178), (0.5841, 0.1424, 0.6178), (0.02575, -0.6109, 0.1983), (0.09393, -0.6042, 0.1983), (0.09194, -0.5942, 0.6178), (0.02575, -0.6007, 0.6178), (-0.6042, 0.09393, 0.1983), (-0.6109, 0.02575, 0.1983), (-0.6007, 0.02575, 0.6178), (-0.5942, 0.09194, 0.6178), (0.318, 0.5223, 0.1983), (0.2576, 0.5546, 0.1983), (0.2537, 0.5451, 0.6178), (0.3123, 0.5138, 0.6178), (0.4502, -0.4138, 0.1983), (0.4937, -0.3608, 0.1983), (0.4851, -0.3551, 0.6178), (0.443, -0.4065, 0.6178), (-0.4937, -0.3608, 0.1983), (-0.4502, -0.4138, 0.1983), (-0.443, -0.4065, 0.6178), (-0.4851, -0.3551, 0.6178), (-0.2576, 0.5546, 0.1983), (-0.318, 0.5223, 0.1983), (-0.3123, 0.5138, 0.6178), (-0.2537, 0.5451, 0.6178), (0.6109, 0.02575, 0.1983), (0.6042, 0.09393, 0.1983), (0.5942, 0.09194, 0.6178), (0.6007, 0.02575, 0.6178), (-0.09393, -0.6042, 0.1983), (-0.02575, -0.6109, 0.1983), (-0.02575, -0.6007, 0.6178), (-0.09194, -0.5942, 0.6178), (-0.5743, 0.21, 0.1983), (-0.5942, 0.1444, 0.1983), (-0.5841, 0.1424, 0.6178), (-0.5648, 0.2061, 0.6178), (0.4138, 0.4502, 0.1983), (0.3608, 0.4937, 0.1983), (0.3551, 0.4851, 0.6178), (0.4065, 0.443, 0.6178), (0.3608, -0.4937, 0.1983), (0.4138, -0.4502, 0.1983), (0.4065, -0.443, 0.6178), (0.3551, -0.4851, 0.6178), (-0.5546, -0.2576, 0.1983), (-0.5223, -0.318, 0.1983), (-0.5138, -0.3123, 0.6178), (-0.5451, -0.2537, 0.6178), (-0.1444, 0.5942, 0.1983), (-0.21, 0.5743, 0.1983), (-0.2061, 0.5648, 0.6178), (-0.1424, 0.5841, 0.6178), (0.6042, -0.09393, 0.1983), (0.6109, -0.02575, 0.1983), (0.6007, -0.02575, 0.6178), (0.5942, -0.09194, 0.6178), (-0.21, -0.5743, 0.1983), (-0.1444, -0.5942, 0.1983), (-0.1424, -0.5841, 0.6178), (-0.2061, -0.5648, 0.6178), (-0.5223, 0.318, 0.1983), (-0.5546, 0.2576, 0.1983), (-0.5451, 0.2537, 0.6178), (-0.5138, 0.3123, 0.6178)], [], [(0, 1, 3, 2), (2, 3, 5, 4), (4, 5, 7, 6), (6, 7, 9, 8), (8, 9, 11, 10), (10, 11, 13, 12), (12, 13, 15, 14), (14, 15, 17, 16), (16, 17, 19, 18), (18, 19, 21, 20), (20, 21, 23, 22), (22, 23, 25, 24), (24, 25, 27, 26), (26, 27, 29, 28), (28, 29, 31, 30), (30, 31, 33, 32), (32, 33, 35, 34), (34, 35, 37, 36), (36, 37, 39, 38), (38, 39, 41, 40), (40, 41, 43, 42), (42, 43, 45, 44), (44, 45, 47, 46), (46, 47, 49, 48), (48, 49, 51, 50), (50, 51, 53, 52), (52, 53, 55, 54), (54, 55, 57, 56), (56, 57, 59, 58), (58, 59, 61, 60), (60, 61, 63, 62), (62, 63, 1, 0), (44, 46, 87, 86), (89, 90, 122, 121), (0, 2, 65, 64), (62, 0, 64, 95), (18, 20, 74, 73), (36, 38, 83, 82), (54, 56, 92, 91), (10, 12, 70, 69), (28, 30, 79, 78), (46, 48, 88, 87), (2, 4, 66, 65), (20, 22, 75, 74), (38, 40, 84, 83), (56, 58, 93, 92), (12, 14, 71, 70), (30, 32, 80, 79), (48, 50, 89, 88), (4, 6, 67, 66), (22, 24, 76, 75), (40, 42, 85, 84), (58, 60, 94, 93), (14, 16, 72, 71), (32, 34, 81, 80), (50, 52, 90, 89), (6, 8, 68, 67), (24, 26, 77, 76), (42, 44, 86, 85), (60, 62, 95, 94), (16, 18, 73, 72), (34, 36, 82, 81), (52, 54, 91, 90), (8, 10, 69, 68), (26, 28, 78, 77), (96, 97, 98, 99, 100, 101, 102, 103, 104, 105, 106, 107, 108, 109, 110, 111, 112, 113, 114, 115, 116, 117, 118, 119, 120, 121, 122, 123, 124, 125, 126, 127), (76, 77, 109, 108), (90, 91, 123, 122), (77, 78, 110, 109), (64, 65, 97, 96), (91, 92, 124, 123), (78, 79, 111, 110), (65, 66, 98, 97), (92, 93, 125, 124), (79, 80, 112, 111), (66, 67, 99, 98), (93, 94, 126, 125), (80, 81, 113, 112), (67, 68, 100, 99), (94, 95, 127, 126), (81, 82, 114, 113), (68, 69, 101, 100), (95, 64, 96, 127), (82, 83, 115, 114), (69, 70, 102, 101), (83, 84, 116, 115), (70, 71, 103, 102), (84, 85, 117, 116), (71, 72, 104, 103), (85, 86, 118, 117), (72, 73, 105, 104), (86, 87, 119, 118), (73, 74, 106, 105), (87, 88, 120, 119), (74, 75, 107, 106), (88, 89, 121, 120), (75, 76, 108, 107), (128, 129, 159, 158, 157, 156, 155, 154, 153, 152, 151, 150, 149, 148, 147, 146, 145, 144, 143, 142, 141, 140, 139, 138, 137, 136, 135, 134, 133, 132, 131, 130), (160, 161, 162, 163), (9, 161, 160, 11), (132, 162, 161, 9), (133, 163, 162, 132), (11, 160, 163, 133), (164, 165, 166, 167), (27, 165, 164, 29), (141, 166, 165, 27), (142, 167, 166, 141), (29, 164, 167, 142), (168, 169, 170, 171), (45, 169, 168, 47), (150, 170, 169, 45), (151, 171, 170, 150), (47, 168, 171, 151), (172, 173, 174, 175), (1, 173, 172, 3), (129, 174, 173, 1), (128, 175, 174, 129), (3, 172, 175, 128), (176, 177, 178, 179), (63, 177, 176, 1), (159, 178, 177, 63), (129, 179, 178, 159), (1, 176, 179, 129), (180, 181, 182, 183), (19, 181, 180, 21), (137, 182, 181, 19), (138, 183, 182, 137), (21, 180, 183, 138), (184, 185, 186, 187), (37, 185, 184, 39), (146, 186, 185, 37), (147, 187, 186, 146), (39, 184, 187, 147), (188, 189, 190, 191), (55, 189, 188, 57), (155, 190, 189, 55), (156, 191, 190, 155), (57, 188, 191, 156), (192, 193, 194, 195), (11, 193, 192, 13), (133, 194, 193, 11), (134, 195, 194, 133), (13, 192, 195, 134), (196, 197, 198, 199), (29, 197, 196, 31), (142, 198, 197, 29), (143, 199, 198, 142), (31, 196, 199, 143), (200, 201, 202, 203), (47, 201, 200, 49), (151, 202, 201, 47), (152, 203, 202, 151), (49, 200, 203, 152), (204, 205, 206, 207), (3, 205, 204, 5), (128, 206, 205, 3), (130, 207, 206, 128), (5, 204, 207, 130), (208, 209, 210, 211), (21, 209, 208, 23), (138, 210, 209, 21), (139, 211, 210, 138), (23, 208, 211, 139), (212, 213, 214, 215), (39, 213, 212, 41), (147, 214, 213, 39), (148, 215, 214, 147), (41, 212, 215, 148), (216, 217, 218, 219), (57, 217, 216, 59), (156, 218, 217, 57), (157, 219, 218, 156), (59, 216, 219, 157), (220, 221, 222, 223), (13, 221, 220, 15), (134, 222, 221, 13), (135, 223, 222, 134), (15, 220, 223, 135), (224, 225, 226, 227), (31, 225, 224, 33), (143, 226, 225, 31), (144, 227, 226, 143), (33, 224, 227, 144), (228, 229, 230, 231), (49, 229, 228, 51), (152, 230, 229, 49), (153, 231, 230, 152), (51, 228, 231, 153), (232, 233, 234, 235), (5, 233, 232, 7), (130, 234, 233, 5), (131, 235, 234, 130), (7, 232, 235, 131), (236, 237, 238, 239), (23, 237, 236, 25), (139, 238, 237, 23), (140, 239, 238, 139), (25, 236, 239, 140), (240, 241, 242, 243), (41, 241, 240, 43), (148, 242, 241, 41), (149, 243, 242, 148), (43, 240, 243, 149), (244, 245, 246, 247), (59, 245, 244, 61), (157, 246, 245, 59), (158, 247, 246, 157), (61, 244, 247, 158), (248, 249, 250, 251), (15, 249, 248, 17), (135, 250, 249, 15), (136, 251, 250, 135), (17, 248, 251, 136), (252, 253, 254, 255), (33, 253, 252, 35), (144, 254, 253, 33), (145, 255, 254, 144), (35, 252, 255, 145), (256, 257, 258, 259), (51, 257, 256, 53), (153, 258, 257, 51), (154, 259, 258, 153), (53, 256, 259, 154), (260, 261, 262, 263), (7, 261, 260, 9), (131, 262, 261, 7), (132, 263, 262, 131), (9, 260, 263, 132), (264, 265, 266, 267), (25, 265, 264, 27), (140, 266, 265, 25), (141, 267, 266, 140), (27, 264, 267, 141), (268, 269, 270, 271), (43, 269, 268, 45), (149, 270, 269, 43), (150, 271, 270, 149), (45, 268, 271, 150), (272, 273, 274, 275), (61, 273, 272, 63), (158, 274, 273, 61), (159, 275, 274, 158), (63, 272, 275, 159), (276, 277, 278, 279), (17, 277, 276, 19), (136, 278, 277, 17), (137, 279, 278, 136), (19, 276, 279, 137), (280, 281, 282, 283), (35, 281, 280, 37), (145, 282, 281, 35), (146, 283, 282, 145), (37, 280, 283, 146), (284, 285, 286, 287), (53, 285, 284, 55), (154, 286, 285, 53), (155, 287, 286, 154), (55, 284, 287, 155)])
me_cylinder_002.materials.append(mat_enginedark)
me_cylinder_002.use_remesh_preserve_volume = False
me_cylinder_002.use_remesh_preserve_attributes = False
me_cylinder_002.use_mirror_vertex_groups = False
me_cylinder_002.update()
me_cube_002 = bpy.data.meshes.new('Cube.002')
me_cube_002.from_pydata([(1.583, -0.9851, -0.2716), (0.8344, -1.0, 0.8673), (1.583, 1.015, -0.2716), (0.8344, 1.0, 0.8673), (0.01509, -0.5204, -0.6411), (-0.7477, -0.5204, 0.5921), (0.01509, 0.5204, -0.6411), (-0.7477, 0.5204, 0.5921), (0.8729, -0.9932, -0.6911), (0.4616, -0.8392, -0.7511), (-0.1344, -1.0, 0.9374), (-0.5204, -0.8429, 0.8377), (0.4616, 0.8455, -0.7511), (0.8729, 1.007, -0.6911), (-0.1344, 1.0, 0.9374), (-0.5209, 0.8422, 0.8371)], [], [(11, 15, 7, 5), (2, 3, 1, 0), (15, 12, 6, 7), (4, 5, 7, 6), (9, 11, 5, 4), (0, 1, 10, 8), (3, 14, 10, 1), (13, 14, 3, 2), (12, 9, 4, 6), (13, 8, 9, 12), (8, 10, 11, 9), (10, 14, 15, 11), (14, 13, 12, 15), (13, 2, 0, 8)])
me_cube_002.materials.append(mat_bagmat)
me_cube_002.use_remesh_preserve_volume = False
me_cube_002.use_remesh_preserve_attributes = False
me_cube_002.use_mirror_vertex_groups = False
me_cube_002.update()
me_cube_001 = bpy.data.meshes.new('Cube.001')
me_cube_001.from_pydata([(-1.848, 0.9895, -0.1617), (1.963, 0.9972, -0.04892), (0.7993, 0.9984, -0.1617), (0.2562, 1.463, -0.1617), (-0.2863, 1.531, -0.1617), (-1.052, 1.298, -0.1617), (-1.465, 1.008, -0.1617), (-2.502, 0.9698, -0.1617), (-1.724, 0.9226, -0.2507), (1.846, 0.9299, -0.2507), (1.67, 0.9198, -0.2507), (0.7086, 0.9308, -0.2507), (0.221, 1.363, -0.2507), (-0.2849, 1.426, -0.2507), (-0.9987, 1.208, -0.2507), (-1.384, 0.9402, -0.2507), (-2.333, 0.9041, -0.2507), (-1.879, 0.9985, 0.8712), (-1.876, 0.8767, 0.9988), (1.81, 0.9866, -0.1617), (-1.104, 0.7025, 0.7316), (-1.443, 1.027, 0.6044), (-0.8305, 0.9425, 0.2398), (-1.044, 1.313, 0.1168), (-0.2681, 1.112, 0.2353), (-0.3038, 1.536, 0.1113), (0.1718, 1.053, 0.2441), (0.2562, 1.463, 0.1226), (1.051, 0.6775, 0.226), (0.7993, 0.9984, 0.09866), (1.687, 0.9886, 0.1591), (1.687, 0.8654, 0.3319), (1.875, 0.9907, 0.2138), (-2.338, 0.8497, 0.9941), (-2.472, 0.9659, 0.8652), (-0.7462, 0.8115, 0.2398), (-0.2424, 0.9631, 0.2357), (0.1516, 0.9105, 0.2436), (0.7222, 0.5742, 0.2274), (-0.6579, 0.7436, 0.2038), (-0.2388, 0.9065, 0.2038), (0.07635, 0.8351, 0.2038), (0.6709, 0.5248, 0.2038), (-0.2192, 0.2549, 0.1598), (-0.07238, 0.299, 0.1586), (0.04243, 0.2837, 0.1609), (0.2927, 0.2382, 0.1364), (-0.1239, 0.1609, 0.2321), (-0.03582, 0.1874, 0.2314), (0.0331, 0.1782, 0.2328), (0.1833, 0.1509, 0.2181), (1.963, 0.0, -0.04892), (1.687, 0.0, 0.3319), (1.875, 0.0, 0.2138), (-2.285, 0.0, 0.9964), (-2.483, 0.0, 0.8679), (-1.858, 0.0, 1.001), (-1.096, 0.0, 0.7333), (-0.797, 0.0, 0.244), (1.051, 0.0, 0.226), (-0.7161, 0.0, 0.2435), (0.7222, 0.0, 0.2274), (-0.6681, 0.0, 0.2038), (0.6709, 0.0, 0.2038), (-0.2104, 0.0, 0.1609), (0.2927, 0.0, 0.1463), (-0.1187, 0.0, 0.2327), (-0.035, 0.0, 0.2315), (0.0331, 0.0, 0.2328), (0.1833, 0.0, 0.224), (1.911, 0.0, -0.2355), (-2.443, 0.0, -0.2124), (-1.864, 1.038, 0.3548), (-2.487, 1.012, 0.3518), (-1.454, 1.061, 0.2213), (0.7993, 1.042, -0.03152), (1.748, 1.031, -0.001302), (-1.048, 1.349, -0.02245), (-0.2951, 1.578, -0.02519), (0.2562, 1.507, -0.01955)], [], [(74, 21, 23, 77), (56, 18, 33, 54), (75, 29, 30, 76), (72, 0, 7, 73), (79, 27, 29, 75), (78, 25, 27, 79), (77, 23, 25, 78), (26, 24, 36, 37), (72, 17, 21, 74), (7, 0, 8, 16), (3, 2, 11, 12), (4, 3, 12, 13), (5, 4, 13, 14), (6, 5, 14, 15), (0, 6, 15, 8), (10, 11, 2, 19), (19, 76, 1), (30, 31, 32), (18, 20, 21, 17), (20, 22, 23, 21), (22, 24, 25, 23), (24, 26, 27, 25), (26, 28, 29, 27), (28, 31, 30, 29), (30, 32, 1, 76), (54, 33, 34, 55), (33, 18, 17, 34), (37, 36, 40, 41), (59, 28, 38, 61), (28, 26, 37, 38), (24, 22, 35, 36), (41, 40, 44, 45), (38, 37, 41, 42), (36, 35, 39, 40), (61, 38, 42, 63), (45, 44, 48, 49), (42, 41, 45, 46), (40, 39, 43, 44), (63, 42, 46, 65), (46, 45, 49, 50), (44, 43, 47, 48), (65, 46, 50, 69), (43, 64, 66, 47), (50, 49, 68, 69), (49, 48, 67, 68), (48, 47, 66, 67), (39, 62, 64, 43), (35, 60, 62, 39), (31, 52, 53, 32), (20, 18, 56, 57), (22, 58, 60, 35), (22, 20, 57, 58), (31, 28, 59, 52), (1, 32, 53, 51), (16, 71, 55, 34, 73, 7), (0, 72, 74, 6), (5, 77, 78, 4), (4, 78, 79, 3), (3, 79, 75, 2), (17, 72, 73, 34), (2, 75, 76, 19), (6, 74, 77, 5), (9, 10, 19, 1), (70, 9, 1, 51)])
me_cube_001.materials.append(mat_material_001)
me_cube_001.use_remesh_preserve_volume = False
me_cube_001.use_remesh_preserve_attributes = False
me_cube_001.use_mirror_vertex_groups = False
me_cube_001.update()
me_cylinder = bpy.data.meshes.new('Cylinder')
me_cylinder.from_pydata([(2.184e-08, 0.5923, 1.327), (2.184e-08, 0.5923, 1.885), (0.1155, 0.5809, 1.327), (0.1155, 0.5809, 1.885), (0.2266, 0.5472, 1.327), (0.2266, 0.5472, 1.885), (0.329, 0.4924, 1.327), (0.329, 0.4924, 1.885), (0.4188, 0.4188, 1.327), (0.4188, 0.4188, 1.885), (0.4924, 0.329, 1.327), (0.4924, 0.329, 1.885), (0.5472, 0.2266, 1.327), (0.5472, 0.2266, 1.885), (0.5809, 0.1155, 1.327), (0.5809, 0.1155, 1.885), (0.5923, 2.585e-07, 1.327), (0.5923, 2.311e-07, 1.885), (0.5809, -0.1155, 1.327), (0.5809, -0.1155, 1.885), (0.5472, -0.2266, 1.327), (0.5472, -0.2266, 1.885), (0.4924, -0.329, 1.327), (0.4924, -0.329, 1.885), (0.4188, -0.4188, 1.327), (0.4188, -0.4188, 1.885), (0.329, -0.4924, 1.327), (0.329, -0.4924, 1.885), (0.2266, -0.5472, 1.327), (0.2266, -0.5472, 1.885), (0.1155, -0.5809, 1.327), (0.1155, -0.5809, 1.885), (-1.711e-07, -0.5923, 1.327), (-1.711e-07, -0.5923, 1.885), (-0.1155, -0.5809, 1.327), (-0.1155, -0.5809, 1.885), (-0.2266, -0.5472, 1.327), (-0.2266, -0.5472, 1.885), (-0.329, -0.4924, 1.327), (-0.329, -0.4924, 1.885), (-0.4188, -0.4188, 1.327), (-0.4188, -0.4188, 1.885), (-0.4924, -0.329, 1.327), (-0.4924, -0.329, 1.885), (-0.5472, -0.2266, 1.327), (-0.5472, -0.2266, 1.885), (-0.5809, -0.1155, 1.327), (-0.5809, -0.1155, 1.885), (-0.5923, 7.856e-07, 1.327), (-0.5923, 7.583e-07, 1.885), (-0.5809, 0.1155, 1.327), (-0.5809, 0.1155, 1.885), (-0.5472, 0.2266, 1.327), (-0.5472, 0.2266, 1.885), (-0.4924, 0.329, 1.327), (-0.4924, 0.329, 1.885), (-0.4188, 0.4188, 1.327), (-0.4188, 0.4188, 1.885), (-0.329, 0.4924, 1.327), (-0.329, 0.4924, 1.885), (-0.2266, 0.5472, 1.327), (-0.2266, 0.5472, 1.885), (-0.1155, 0.5809, 1.327), (-0.1155, 0.5809, 1.885), (0.02209, 0.6989, 1.36), (0.02209, 0.6989, 1.807), (0.1147, 0.6898, 1.807), (0.1147, 0.6898, 1.36), (0.158, 0.6812, 1.36), (0.158, 0.6812, 1.807), (0.2471, 0.6542, 1.807), (0.2471, 0.6542, 1.36), (0.2879, 0.6373, 1.36), (0.2879, 0.6373, 1.807), (0.3699, 0.5934, 1.807), (0.3699, 0.5934, 1.36), (0.4067, 0.5689, 1.36), (0.4067, 0.5689, 1.807), (0.4786, 0.5098, 1.807), (0.4786, 0.5098, 1.36), (0.5098, 0.4786, 1.36), (0.5098, 0.4786, 1.807), (0.5689, 0.4067, 1.807), (0.5689, 0.4067, 1.36), (0.5934, 0.3699, 1.36), (0.5934, 0.3699, 1.807), (0.6373, 0.2879, 1.807), (0.6373, 0.2879, 1.36), (0.6542, 0.2471, 1.36), (0.6542, 0.2471, 1.807), (0.6812, 0.158, 1.807), (0.6812, 0.158, 1.36), (0.6898, 0.1147, 1.36), (0.6898, 0.1147, 1.807), (0.6989, 0.02209, 1.807), (0.6989, 0.02209, 1.36), (0.6989, -0.02209, 1.36), (0.6989, -0.02209, 1.807), (0.6898, -0.1147, 1.807), (0.6898, -0.1147, 1.36), (0.6812, -0.158, 1.36), (0.6812, -0.158, 1.807), (0.6542, -0.2471, 1.807), (0.6542, -0.2471, 1.36), (0.6373, -0.2879, 1.36), (0.6373, -0.2879, 1.807), (0.5934, -0.3699, 1.807), (0.5934, -0.3699, 1.36), (0.5689, -0.4067, 1.36), (0.5689, -0.4067, 1.807), (0.5098, -0.4786, 1.807), (0.5098, -0.4786, 1.36), (0.4786, -0.5098, 1.36), (0.4786, -0.5098, 1.807), (0.4067, -0.5689, 1.807), (0.4067, -0.5689, 1.36), (0.3699, -0.5934, 1.36), (0.3699, -0.5934, 1.807), (0.2879, -0.6373, 1.807), (0.2879, -0.6373, 1.36), (0.2471, -0.6542, 1.36), (0.2471, -0.6542, 1.807), (0.158, -0.6812, 1.807), (0.158, -0.6812, 1.36), (0.1147, -0.6898, 1.36), (0.1147, -0.6898, 1.807), (0.02209, -0.6989, 1.807), (0.02209, -0.6989, 1.36), (-0.02209, -0.6989, 1.36), (-0.02209, -0.6989, 1.807), (-0.1147, -0.6898, 1.807), (-0.1147, -0.6898, 1.36), (-0.158, -0.6812, 1.36), (-0.158, -0.6812, 1.807), (-0.2471, -0.6542, 1.807), (-0.2471, -0.6542, 1.36), (-0.2879, -0.6373, 1.36), (-0.2879, -0.6373, 1.807), (-0.3699, -0.5934, 1.807), (-0.3699, -0.5934, 1.36), (-0.4067, -0.5689, 1.36), (-0.4067, -0.5689, 1.807), (-0.4786, -0.5098, 1.807), (-0.4786, -0.5098, 1.36), (-0.5098, -0.4786, 1.36), (-0.5098, -0.4786, 1.807), (-0.5689, -0.4067, 1.807), (-0.5689, -0.4067, 1.36), (-0.5934, -0.3699, 1.36), (-0.5934, -0.3699, 1.807), (-0.6373, -0.2879, 1.807), (-0.6373, -0.2879, 1.36), (-0.6542, -0.2471, 1.36), (-0.6542, -0.2471, 1.807), (-0.6812, -0.158, 1.807), (-0.6812, -0.158, 1.36), (-0.6898, -0.1147, 1.36), (-0.6898, -0.1147, 1.807), (-0.6989, -0.02209, 1.807), (-0.6989, -0.02209, 1.36), (-0.6989, 0.02209, 1.36), (-0.6989, 0.02209, 1.807), (-0.6898, 0.1147, 1.807), (-0.6898, 0.1147, 1.36), (-0.6812, 0.158, 1.36), (-0.6812, 0.158, 1.807), (-0.6542, 0.2471, 1.807), (-0.6542, 0.2471, 1.36), (-0.6373, 0.2879, 1.36), (-0.6373, 0.2879, 1.807), (-0.5934, 0.3699, 1.807), (-0.5934, 0.3699, 1.36), (-0.5689, 0.4067, 1.36), (-0.5689, 0.4067, 1.807), (-0.5098, 0.4786, 1.807), (-0.5098, 0.4786, 1.36), (-0.4786, 0.5098, 1.36), (-0.4786, 0.5098, 1.807), (-0.4067, 0.5689, 1.807), (-0.4067, 0.5689, 1.36), (-0.3699, 0.5934, 1.36), (-0.3699, 0.5934, 1.807), (-0.2879, 0.6373, 1.807), (-0.2879, 0.6373, 1.36), (-0.2471, 0.6542, 1.36), (-0.2471, 0.6542, 1.807), (-0.158, 0.6812, 1.807), (-0.158, 0.6812, 1.36), (-0.1147, 0.6898, 1.36), (-0.1147, 0.6898, 1.807), (-0.02209, 0.6989, 1.807), (-0.02209, 0.6989, 1.36), (6.366e-08, 0.4747, 1.288), (0.0926, 0.4655, 1.288), (0.1816, 0.4385, 1.288), (0.2637, 0.3947, 1.288), (0.3356, 0.3356, 1.288), (0.3947, 0.2637, 1.288), (0.4385, 0.1816, 1.288), (0.4655, 0.0926, 1.288), (0.4747, 3.083e-07, 1.288), (0.4655, -0.0926, 1.288), (0.4385, -0.1816, 1.288), (0.3947, -0.2637, 1.288), (0.3356, -0.3356, 1.288), (0.2637, -0.3947, 1.288), (0.1816, -0.4385, 1.288), (0.0926, -0.4655, 1.288), (-9.101e-08, -0.4747, 1.288), (-0.0926, -0.4655, 1.288), (-0.1816, -0.4385, 1.288), (-0.2637, -0.3947, 1.288), (-0.3356, -0.3356, 1.288), (-0.3947, -0.2637, 1.288), (-0.4385, -0.1816, 1.288), (-0.4655, -0.0926, 1.288), (-0.4747, 7.308e-07, 1.288), (-0.4655, 0.0926, 1.288), (-0.4385, 0.1816, 1.288), (-0.3947, 0.2637, 1.288), (-0.3356, 0.3356, 1.288), (-0.2637, 0.3947, 1.288), (-0.1816, 0.4385, 1.288), (-0.0926, 0.4655, 1.288), (0.09734, 0.4894, 1.885), (3.461e-08, 0.499, 1.885), (0.1909, 0.461, 1.885), (0.2772, 0.4149, 1.885), (0.3528, 0.3528, 1.885), (0.4149, 0.2772, 1.885), (0.461, 0.1909, 1.885), (0.4894, 0.09734, 1.885), (0.499, 2.55e-07, 1.885), (0.4894, -0.09734, 1.885), (0.461, -0.1909, 1.885), (0.4149, -0.2772, 1.885), (0.3528, -0.3528, 1.885), (0.2772, -0.4149, 1.885), (0.1909, -0.461, 1.885), (0.09734, -0.4894, 1.885), (-1.28e-07, -0.499, 1.885), (-0.09734, -0.4894, 1.885), (-0.1909, -0.461, 1.885), (-0.2772, -0.4149, 1.885), (-0.3528, -0.3528, 1.885), (-0.4149, -0.2772, 1.885), (-0.461, -0.1909, 1.885), (-0.4894, -0.09734, 1.885), (-0.499, 6.992e-07, 1.885), (-0.4894, 0.09734, 1.885), (-0.461, 0.1909, 1.885), (-0.4149, 0.2772, 1.885), (-0.3528, 0.3528, 1.885), (-0.2772, 0.4149, 1.885), (-0.1909, 0.461, 1.885), (-0.09734, 0.4894, 1.885), (0.09365, 0.4708, 1.895), (3.526e-08, 0.4801, 1.895), (0.1837, 0.4435, 1.895), (0.2667, 0.3992, 1.895), (0.3395, 0.3395, 1.895), (0.3992, 0.2667, 1.895), (0.4435, 0.1837, 1.895), (0.4708, 0.09365, 1.895), (0.4801, 2.61e-07, 1.895), (0.4708, -0.09365, 1.895), (0.4435, -0.1837, 1.895), (0.3992, -0.2667, 1.895), (0.3395, -0.3395, 1.895), (0.2667, -0.3992, 1.895), (0.1837, -0.4435, 1.895), (0.09365, -0.4708, 1.895), (-1.212e-07, -0.4801, 1.895), (-0.09365, -0.4708, 1.895), (-0.1837, -0.4435, 1.895), (-0.2667, -0.3992, 1.895), (-0.3395, -0.3395, 1.895), (-0.3992, -0.2667, 1.895), (-0.4435, -0.1837, 1.895), (-0.4708, -0.09365, 1.895), (-0.4801, 6.883e-07, 1.895), (-0.4708, 0.09366, 1.895), (-0.4435, 0.1837, 1.895), (-0.3992, 0.2667, 1.895), (-0.3395, 0.3395, 1.895), (-0.2667, 0.3992, 1.895), (-0.1837, 0.4435, 1.895), (-0.09365, 0.4708, 1.895), (0.08157, 0.4101, 1.895), (3.831e-08, 0.4181, 1.895), (0.16, 0.3863, 1.895), (0.2323, 0.3477, 1.895), (0.2957, 0.2957, 1.895), (0.3477, 0.2323, 1.895), (0.3863, 0.16, 1.895), (0.4101, 0.08158, 1.895), (0.4181, 2.777e-07, 1.895), (0.4101, -0.08157, 1.895), (0.3863, -0.16, 1.895), (0.3477, -0.2323, 1.895), (0.2957, -0.2957, 1.895), (0.2323, -0.3477, 1.895), (0.16, -0.3863, 1.895), (0.08157, -0.4101, 1.895), (-9.793e-08, -0.4181, 1.895), (-0.08157, -0.4101, 1.895), (-0.16, -0.3863, 1.895), (-0.2323, -0.3477, 1.895), (-0.2957, -0.2957, 1.895), (-0.3477, -0.2323, 1.895), (-0.3863, -0.16, 1.895), (-0.4101, -0.08157, 1.895), (-0.4181, 6.499e-07, 1.895), (-0.4101, 0.08158, 1.895), (-0.3863, 0.16, 1.895), (-0.3477, 0.2323, 1.895), (-0.2957, 0.2957, 1.895), (-0.2323, 0.3477, 1.895), (-0.16, 0.3863, 1.895), (-0.08157, 0.4101, 1.895), (0.08157, 0.4101, 1.827), (3.831e-08, 0.4181, 1.827), (0.16, 0.3863, 1.827), (0.2323, 0.3477, 1.827), (0.2957, 0.2957, 1.827), (0.3477, 0.2323, 1.827), (0.3863, 0.16, 1.827), (0.4101, 0.08158, 1.827), (0.4181, 2.747e-07, 1.827), (0.4101, -0.08157, 1.827), (0.3863, -0.16, 1.827), (0.3477, -0.2323, 1.827), (0.2957, -0.2957, 1.827), (0.2323, -0.3477, 1.827), (0.16, -0.3863, 1.827), (0.08157, -0.4101, 1.827), (-9.793e-08, -0.4181, 1.827), (-0.08157, -0.4101, 1.827), (-0.16, -0.3863, 1.827), (-0.2323, -0.3477, 1.827), (-0.2957, -0.2957, 1.827), (-0.3477, -0.2323, 1.827), (-0.3863, -0.16, 1.827), (-0.4101, -0.08157, 1.827), (-0.4181, 6.469e-07, 1.827), (-0.4101, 0.08158, 1.827), (-0.3863, 0.16, 1.827), (-0.3477, 0.2323, 1.827), (-0.2957, 0.2957, 1.827), (-0.2323, 0.3477, 1.827), (-0.16, 0.3863, 1.827), (-0.08157, 0.4101, 1.827), (0.02346, 0.1179, 1.827), (5.564e-08, 0.1202, 1.827), (0.04601, 0.1111, 1.827), (0.0668, 0.09997, 1.827), (0.08501, 0.08501, 1.827), (0.09997, 0.0668, 1.827), (0.1111, 0.04601, 1.827), (0.1179, 0.02346, 1.827), (0.1202, 3.566e-07, 1.827), (0.1179, -0.02346, 1.827), (0.1111, -0.04601, 1.827), (0.09997, -0.0668, 1.827), (0.08501, -0.08501, 1.827), (0.0668, -0.09997, 1.827), (0.04601, -0.1111, 1.827), (0.02346, -0.1179, 1.827), (1.646e-08, -0.1202, 1.827), (-0.02346, -0.1179, 1.827), (-0.04601, -0.1111, 1.827), (-0.0668, -0.09997, 1.827), (-0.08501, -0.08501, 1.827), (-0.09997, -0.0668, 1.827), (-0.1111, -0.04601, 1.827), (-0.1179, -0.02346, 1.827), (-0.1202, 4.636e-07, 1.827), (-0.1179, 0.02346, 1.827), (-0.1111, 0.04601, 1.827), (-0.09997, 0.0668, 1.827), (-0.08501, 0.08502, 1.827), (-0.0668, 0.09997, 1.827), (-0.04601, 0.1111, 1.827), (-0.02346, 0.1179, 1.827), (0.01935, 0.09726, 1.853), (5.731e-08, 0.09917, 1.853), (0.03795, 0.09162, 1.853), (0.05509, 0.08245, 1.853), (0.07012, 0.07012, 1.853), (0.08245, 0.05509, 1.853), (0.09162, 0.03795, 1.853), (0.09726, 0.01935, 1.853), (0.09917, 3.627e-07, 1.853), (0.09726, -0.01935, 1.853), (0.09162, -0.03795, 1.853), (0.08245, -0.05509, 1.853), (0.07012, -0.07012, 1.853), (0.05509, -0.08245, 1.853), (0.03795, -0.09162, 1.853), (0.01935, -0.09726, 1.853), (2.5e-08, -0.09917, 1.853), (-0.01935, -0.09726, 1.853), (-0.03795, -0.09162, 1.853), (-0.05509, -0.08245, 1.853), (-0.07012, -0.07012, 1.853), (-0.08245, -0.05509, 1.853), (-0.09162, -0.03795, 1.853), (-0.09726, -0.01935, 1.853), (-0.09917, 4.51e-07, 1.853), (-0.09726, 0.01935, 1.853), (-0.09162, 0.03795, 1.853), (-0.08245, 0.05509, 1.853), (-0.07012, 0.07012, 1.853), (-0.05509, 0.08245, 1.853), (-0.03795, 0.09162, 1.853), (-0.01935, 0.09726, 1.853), (1.639e-08, 0.6206, 1.606), (0.1211, 0.6087, 1.606), (0.2375, 0.5734, 1.606), (0.3448, 0.516, 1.606), (0.4388, 0.4388, 1.606), (0.516, 0.3448, 1.606), (0.5734, 0.2375, 1.606), (0.6087, 0.1211, 1.606), (0.6206, 2.35e-07, 1.606), (0.6087, -0.1211, 1.606), (0.5734, -0.2375, 1.606), (0.516, -0.3448, 1.606), (0.4388, -0.4388, 1.606), (0.3448, -0.516, 1.606), (0.2375, -0.5734, 1.606), (0.1211, -0.6087, 1.606), (-1.858e-07, -0.6206, 1.606), (-0.1211, -0.6087, 1.606), (-0.2375, -0.5734, 1.606), (-0.3448, -0.516, 1.606), (-0.4388, -0.4388, 1.606), (-0.516, -0.3448, 1.606), (-0.5734, -0.2375, 1.606), (-0.6087, -0.1211, 1.606), (-0.6206, 7.874e-07, 1.606), (-0.6087, 0.1211, 1.606), (-0.5734, 0.2375, 1.606), (-0.516, 0.3448, 1.606), (-0.4388, 0.4388, 1.606), (-0.3448, 0.516, 1.606), (-0.2375, 0.5734, 1.606), (-0.1211, 0.6087, 1.606), (0.02314, 0.7324, 1.583), (0.1202, 0.7228, 1.583), (0.1656, 0.7138, 1.583), (0.2589, 0.6855, 1.583), (0.3016, 0.6678, 1.583), (0.3876, 0.6218, 1.583), (0.4261, 0.5961, 1.583), (0.5015, 0.5342, 1.583), (0.5342, 0.5015, 1.583), (0.5961, 0.4261, 1.583), (0.6218, 0.3876, 1.583), (0.6678, 0.3016, 1.583), (0.6855, 0.2589, 1.583), (0.7138, 0.1656, 1.583), (0.7228, 0.1202, 1.583), (0.7324, 0.02314, 1.583), (0.7324, -0.02314, 1.583), (0.7228, -0.1202, 1.583), (0.7138, -0.1656, 1.583), (0.6855, -0.2589, 1.583), (0.6678, -0.3016, 1.583), (0.6218, -0.3876, 1.583), (0.5961, -0.4261, 1.583), (0.5342, -0.5015, 1.583), (0.5015, -0.5342, 1.583), (0.4261, -0.5961, 1.583), (0.3876, -0.6218, 1.583), (0.3016, -0.6678, 1.583), (0.2589, -0.6855, 1.583), (0.1656, -0.7138, 1.583), (0.1202, -0.7228, 1.583), (0.02314, -0.7324, 1.583), (-0.02314, -0.7324, 1.583), (-0.1202, -0.7228, 1.583), (-0.1656, -0.7138, 1.583), (-0.2589, -0.6855, 1.583), (-0.3016, -0.6678, 1.583), (-0.3876, -0.6218, 1.583), (-0.4261, -0.5961, 1.583), (-0.5015, -0.5342, 1.583), (-0.5342, -0.5015, 1.583), (-0.5961, -0.4261, 1.583), (-0.6218, -0.3876, 1.583), (-0.6678, -0.3016, 1.583), (-0.6855, -0.2589, 1.583), (-0.7138, -0.1656, 1.583), (-0.7228, -0.1202, 1.583), (-0.7324, -0.02314, 1.583), (-0.7324, 0.02314, 1.583), (-0.7228, 0.1202, 1.583), (-0.7138, 0.1656, 1.583), (-0.6855, 0.2589, 1.583), (-0.6678, 0.3016, 1.583), (-0.6218, 0.3876, 1.583), (-0.5961, 0.4261, 1.583), (-0.5342, 0.5015, 1.583), (-0.5015, 0.5342, 1.583), (-0.4261, 0.5961, 1.583), (-0.3876, 0.6218, 1.583), (-0.3016, 0.6678, 1.583), (-0.2589, 0.6855, 1.583), (-0.1656, 0.7138, 1.583), (-0.1202, 0.7228, 1.583), (-0.02314, 0.7324, 1.583), (0.6542, 0.2471, 1.807), (0.6855, 0.2589, 1.583)], [], [(5, 3, 224, 226), (448, 65, 66, 449), (416, 448, 64, 0), (3, 66, 65, 1), (417, 449, 66, 3), (0, 64, 67, 2), (450, 69, 70, 451), (417, 450, 68, 2), (5, 70, 69, 3), (418, 451, 70, 5), (2, 68, 71, 4), (452, 73, 74, 453), (418, 452, 72, 4), (7, 74, 73, 5), (419, 453, 74, 7), (4, 72, 75, 6), (454, 77, 78, 455), (419, 454, 76, 6), (9, 78, 77, 7), (420, 455, 78, 9), (6, 76, 79, 8), (456, 81, 82, 457), (420, 456, 80, 8), (11, 82, 81, 9), (421, 457, 82, 11), (8, 80, 83, 10), (458, 85, 86, 459), (421, 458, 84, 10), (13, 86, 85, 11), (422, 459, 86, 13), (10, 84, 87, 12), (460, 89, 90, 461), (422, 460, 88, 12), (15, 90, 89, 13), (423, 461, 90, 15), (12, 88, 91, 14), (462, 93, 94, 463), (423, 462, 92, 14), (17, 94, 93, 15), (424, 463, 94, 17), (14, 92, 95, 16), (464, 97, 98, 465), (424, 464, 96, 16), (19, 98, 97, 17), (425, 465, 98, 19), (16, 96, 99, 18), (466, 101, 102, 467), (425, 466, 100, 18), (21, 102, 101, 19), (426, 467, 102, 21), (18, 100, 103, 20), (468, 105, 106, 469), (426, 468, 104, 20), (23, 106, 105, 21), (427, 469, 106, 23), (20, 104, 107, 22), (470, 109, 110, 471), (427, 470, 108, 22), (25, 110, 109, 23), (428, 471, 110, 25), (22, 108, 111, 24), (472, 113, 114, 473), (428, 472, 112, 24), (27, 114, 113, 25), (429, 473, 114, 27), (24, 112, 115, 26), (474, 117, 118, 475), (429, 474, 116, 26), (29, 118, 117, 27), (430, 475, 118, 29), (26, 116, 119, 28), (476, 121, 122, 477), (430, 476, 120, 28), (31, 122, 121, 29), (431, 477, 122, 31), (28, 120, 123, 30), (478, 125, 126, 479), (431, 478, 124, 30), (33, 126, 125, 31), (432, 479, 126, 33), (30, 124, 127, 32), (480, 129, 130, 481), (432, 480, 128, 32), (35, 130, 129, 33), (433, 481, 130, 35), (32, 128, 131, 34), (482, 133, 134, 483), (433, 482, 132, 34), (37, 134, 133, 35), (434, 483, 134, 37), (34, 132, 135, 36), (484, 137, 138, 485), (434, 484, 136, 36), (39, 138, 137, 37), (435, 485, 138, 39), (36, 136, 139, 38), (486, 141, 142, 487), (435, 486, 140, 38), (41, 142, 141, 39), (436, 487, 142, 41), (38, 140, 143, 40), (488, 145, 146, 489), (436, 488, 144, 40), (43, 146, 145, 41), (437, 489, 146, 43), (40, 144, 147, 42), (490, 149, 150, 491), (437, 490, 148, 42), (45, 150, 149, 43), (438, 491, 150, 45), (42, 148, 151, 44), (492, 153, 154, 493), (438, 492, 152, 44), (47, 154, 153, 45), (439, 493, 154, 47), (44, 152, 155, 46), (494, 157, 158, 495), (439, 494, 156, 46), (49, 158, 157, 47), (440, 495, 158, 49), (46, 156, 159, 48), (496, 161, 162, 497), (440, 496, 160, 48), (51, 162, 161, 49), (441, 497, 162, 51), (48, 160, 163, 50), (498, 165, 166, 499), (441, 498, 164, 50), (53, 166, 165, 51), (442, 499, 166, 53), (50, 164, 167, 52), (500, 169, 170, 501), (442, 500, 168, 52), (55, 170, 169, 53), (443, 501, 170, 55), (52, 168, 171, 54), (502, 173, 174, 503), (443, 502, 172, 54), (57, 174, 173, 55), (444, 503, 174, 57), (54, 172, 175, 56), (504, 177, 178, 505), (444, 504, 176, 56), (59, 178, 177, 57), (445, 505, 178, 59), (56, 176, 179, 58), (506, 181, 182, 507), (445, 506, 180, 58), (61, 182, 181, 59), (446, 507, 182, 61), (58, 180, 183, 60), (508, 185, 186, 509), (446, 508, 184, 60), (63, 186, 185, 61), (447, 509, 186, 63), (60, 184, 187, 62), (510, 189, 190, 511), (447, 510, 188, 62), (1, 190, 189, 63), (416, 511, 190, 1), (62, 188, 191, 0), (192, 193, 194, 195, 196, 197, 198, 199, 200, 201, 202, 203, 204, 205, 206, 207, 208, 209, 210, 211, 212, 213, 214, 215, 216, 217, 218, 219, 220, 221, 222, 223), (2, 193, 192, 0), (4, 194, 193, 2), (6, 195, 194, 4), (8, 196, 195, 6), (10, 197, 196, 8), (12, 198, 197, 10), (14, 199, 198, 12), (16, 200, 199, 14), (18, 201, 200, 16), (20, 202, 201, 18), (22, 203, 202, 20), (24, 204, 203, 22), (26, 205, 204, 24), (28, 206, 205, 26), (30, 207, 206, 28), (32, 208, 207, 30), (34, 209, 208, 32), (36, 210, 209, 34), (38, 211, 210, 36), (40, 212, 211, 38), (42, 213, 212, 40), (44, 214, 213, 42), (46, 215, 214, 44), (48, 216, 215, 46), (50, 217, 216, 48), (52, 218, 217, 50), (54, 219, 218, 52), (56, 220, 219, 54), (58, 221, 220, 56), (60, 222, 221, 58), (62, 223, 222, 60), (0, 192, 223, 62), (243, 242, 274, 275), (23, 21, 234, 235), (41, 39, 243, 244), (59, 57, 252, 253), (15, 13, 230, 231), (33, 31, 239, 240), (51, 49, 248, 249), (7, 5, 226, 227), (25, 23, 235, 236), (43, 41, 244, 245), (61, 59, 253, 254), (17, 15, 231, 232), (35, 33, 240, 241), (53, 51, 249, 250), (9, 7, 227, 228), (27, 25, 236, 237), (45, 43, 245, 246), (63, 61, 254, 255), (19, 17, 232, 233), (37, 35, 241, 242), (55, 53, 250, 251), (11, 9, 228, 229), (29, 27, 237, 238), (47, 45, 246, 247), (3, 1, 225, 224), (1, 63, 255, 225), (21, 19, 233, 234), (39, 37, 242, 243), (57, 55, 251, 252), (13, 11, 229, 230), (31, 29, 238, 239), (49, 47, 247, 248), (278, 277, 309, 310), (230, 229, 261, 262), (244, 243, 275, 276), (231, 230, 262, 263), (245, 244, 276, 277), (232, 231, 263, 264), (246, 245, 277, 278), (233, 232, 264, 265), (247, 246, 278, 279), (234, 233, 265, 266), (248, 247, 279, 280), (235, 234, 266, 267), (249, 248, 280, 281), (236, 235, 267, 268), (250, 249, 281, 282), (237, 236, 268, 269), (251, 250, 282, 283), (238, 237, 269, 270), (224, 225, 257, 256), (252, 251, 283, 284), (239, 238, 270, 271), (226, 224, 256, 258), (253, 252, 284, 285), (240, 239, 271, 272), (227, 226, 258, 259), (254, 253, 285, 286), (241, 240, 272, 273), (228, 227, 259, 260), (255, 254, 286, 287), (242, 241, 273, 274), (229, 228, 260, 261), (225, 255, 287, 257), (313, 312, 344, 345), (265, 264, 296, 297), (279, 278, 310, 311), (266, 265, 297, 298), (280, 279, 311, 312), (267, 266, 298, 299), (281, 280, 312, 313), (268, 267, 299, 300), (282, 281, 313, 314), (269, 268, 300, 301), (283, 282, 314, 315), (270, 269, 301, 302), (256, 257, 289, 288), (284, 283, 315, 316), (271, 270, 302, 303), (258, 256, 288, 290), (285, 284, 316, 317), (272, 271, 303, 304), (259, 258, 290, 291), (286, 285, 317, 318), (273, 272, 304, 305), (260, 259, 291, 292), (287, 286, 318, 319), (274, 273, 305, 306), (261, 260, 292, 293), (257, 287, 319, 289), (275, 274, 306, 307), (262, 261, 293, 294), (276, 275, 307, 308), (263, 262, 294, 295), (277, 276, 308, 309), (264, 263, 295, 296), (320, 321, 353, 352), (300, 299, 331, 332), (314, 313, 345, 346), (301, 300, 332, 333), (315, 314, 346, 347), (302, 301, 333, 334), (288, 289, 321, 320), (316, 315, 347, 348), (303, 302, 334, 335), (290, 288, 320, 322), (317, 316, 348, 349), (304, 303, 335, 336), (291, 290, 322, 323), (318, 317, 349, 350), (305, 304, 336, 337), (292, 291, 323, 324), (319, 318, 350, 351), (306, 305, 337, 338), (293, 292, 324, 325), (289, 319, 351, 321), (307, 306, 338, 339), (294, 293, 325, 326), (308, 307, 339, 340), (295, 294, 326, 327), (309, 308, 340, 341), (296, 295, 327, 328), (310, 309, 341, 342), (297, 296, 328, 329), (311, 310, 342, 343), (298, 297, 329, 330), (312, 311, 343, 344), (299, 298, 330, 331), (356, 355, 387, 388), (348, 347, 379, 380), (335, 334, 366, 367), (322, 320, 352, 354), (349, 348, 380, 381), (336, 335, 367, 368), (323, 322, 354, 355), (350, 349, 381, 382), (337, 336, 368, 369), (324, 323, 355, 356), (351, 350, 382, 383), (338, 337, 369, 370), (325, 324, 356, 357), (321, 351, 383, 353), (339, 338, 370, 371), (326, 325, 357, 358), (340, 339, 371, 372), (327, 326, 358, 359), (341, 340, 372, 373), (328, 327, 359, 360), (342, 341, 373, 374), (329, 328, 360, 361), (343, 342, 374, 375), (330, 329, 361, 362), (344, 343, 375, 376), (331, 330, 362, 363), (345, 344, 376, 377), (332, 331, 363, 364), (346, 345, 377, 378), (333, 332, 364, 365), (347, 346, 378, 379), (334, 333, 365, 366), (384, 385, 415, 414, 413, 412, 411, 410, 409, 408, 407, 406, 405, 404, 403, 402, 401, 400, 399, 398, 397, 396, 395, 394, 393, 392, 391, 390, 389, 388, 387, 386), (383, 382, 414, 415), (370, 369, 401, 402), (357, 356, 388, 389), (353, 383, 415, 385), (371, 370, 402, 403), (358, 357, 389, 390), (372, 371, 403, 404), (359, 358, 390, 391), (373, 372, 404, 405), (360, 359, 391, 392), (374, 373, 405, 406), (361, 360, 392, 393), (375, 374, 406, 407), (362, 361, 393, 394), (376, 375, 407, 408), (363, 362, 394, 395), (377, 376, 408, 409), (364, 363, 395, 396), (378, 377, 409, 410), (365, 364, 396, 397), (379, 378, 410, 411), (366, 365, 397, 398), (352, 353, 385, 384), (380, 379, 411, 412), (367, 366, 398, 399), (354, 352, 384, 386), (381, 380, 412, 413), (368, 367, 399, 400), (355, 354, 386, 387), (382, 381, 413, 414), (369, 368, 400, 401), (0, 191, 511, 416), (63, 189, 510, 447), (188, 510, 511, 191), (62, 187, 509, 447), (61, 185, 508, 446), (184, 508, 509, 187), (60, 183, 507, 446), (59, 181, 506, 445), (180, 506, 507, 183), (58, 179, 505, 445), (57, 177, 504, 444), (176, 504, 505, 179), (56, 175, 503, 444), (55, 173, 502, 443), (172, 502, 503, 175), (54, 171, 501, 443), (53, 169, 500, 442), (168, 500, 501, 171), (52, 167, 499, 442), (51, 165, 498, 441), (164, 498, 499, 167), (50, 163, 497, 441), (49, 161, 496, 440), (160, 496, 497, 163), (48, 159, 495, 440), (47, 157, 494, 439), (156, 494, 495, 159), (46, 155, 493, 439), (45, 153, 492, 438), (152, 492, 493, 155), (44, 151, 491, 438), (43, 149, 490, 437), (148, 490, 491, 151), (42, 147, 489, 437), (41, 145, 488, 436), (144, 488, 489, 147), (40, 143, 487, 436), (39, 141, 486, 435), (140, 486, 487, 143), (38, 139, 485, 435), (37, 137, 484, 434), (136, 484, 485, 139), (36, 135, 483, 434), (35, 133, 482, 433), (132, 482, 483, 135), (34, 131, 481, 433), (33, 129, 480, 432), (128, 480, 481, 131), (32, 127, 479, 432), (31, 125, 478, 431), (124, 478, 479, 127), (30, 123, 477, 431), (29, 121, 476, 430), (120, 476, 477, 123), (28, 119, 475, 430), (27, 117, 474, 429), (116, 474, 475, 119), (26, 115, 473, 429), (25, 113, 472, 428), (112, 472, 473, 115), (24, 111, 471, 428), (23, 109, 470, 427), (108, 470, 471, 111), (22, 107, 469, 427), (21, 105, 468, 426), (104, 468, 469, 107), (20, 103, 467, 426), (19, 101, 466, 425), (100, 466, 467, 103), (18, 99, 465, 425), (17, 97, 464, 424), (96, 464, 465, 99), (16, 95, 463, 424), (15, 93, 462, 423), (92, 462, 463, 95), (14, 91, 461, 423), (13, 89, 460, 422), (88, 460, 461, 91), (12, 87, 459, 422), (11, 85, 458, 421), (84, 458, 459, 87), (10, 83, 457, 421), (9, 81, 456, 420), (80, 456, 457, 83), (8, 79, 455, 420), (7, 77, 454, 419), (76, 454, 455, 79), (6, 75, 453, 419), (5, 73, 452, 418), (72, 452, 453, 75), (4, 71, 451, 418), (3, 69, 450, 417), (68, 450, 451, 71), (2, 67, 449, 417), (1, 65, 448, 416), (64, 448, 449, 67), (460, 89, 512, 513)])
me_cylinder.polygons.foreach_set('material_index', [0, 0, 0, 0, 0, 0, 0, 0, 0, 0, 0, 0, 0, 0, 0, 0, 0, 0, 0, 0, 0, 0, 0, 0, 0, 0, 0, 0, 0, 0, 0, 0, 0, 0, 0, 0, 0, 0, 0, 0, 0, 0, 0, 0, 0, 0, 0, 0, 0, 0, 0, 0, 0, 0, 0, 0, 0, 0, 0, 0, 0, 0, 0, 0, 0, 0, 0, 0, 0, 0, 0, 0, 0, 0, 0, 0, 0, 0, 0, 0, 0, 0, 0, 0, 0, 0, 0, 0, 0, 0, 0, 0, 0, 0, 0, 0, 0, 0, 0, 0, 0, 0, 0, 0, 0, 0, 0, 0, 0, 0, 0, 0, 0, 0, 0, 0, 0, 0, 0, 0, 0, 0, 0, 0, 0, 0, 0, 0, 0, 0, 0, 0, 0, 0, 0, 0, 0, 0, 0, 0, 0, 0, 0, 0, 0, 0, 0, 0, 0, 0, 0, 0, 0, 0, 0, 0, 0, 0, 0, 0, 0, 1, 0, 0, 0, 0, 0, 0, 0, 0, 0, 0, 0, 0, 0, 0, 0, 0, 0, 0, 0, 0, 0, 0, 0, 0, 0, 0, 0, 0, 0, 0, 0, 0, 1, 0, 0, 0, 0, 0, 0, 0, 0, 0, 0, 0, 0, 0, 0, 0, 0, 0, 0, 0, 0, 0, 0, 0, 0, 0, 0, 0, 0, 0, 0, 0, 1, 1, 1, 1, 1, 1, 1, 1, 1, 1, 1, 1, 1, 1, 1, 1, 1, 1, 1, 1, 1, 1, 1, 1, 1, 1, 1, 1, 1, 1, 1, 1, 1, 1, 1, 1, 1, 1, 1, 1, 1, 1, 1, 1, 1, 1, 1, 1, 1, 1, 1, 1, 1, 1, 1, 1, 1, 1, 1, 1, 1, 1, 1, 1, 1, 1, 1, 1, 1, 1, 1, 1, 1, 1, 1, 1, 1, 1, 1, 1, 1, 1, 1, 1, 1, 1, 1, 1, 1, 1, 1, 1, 1, 1, 1, 1, 1, 1, 1, 1, 1, 1, 1, 1, 1, 1, 1, 1, 1, 1, 1, 1, 1, 1, 1, 1, 1, 1, 1, 1, 1, 1, 1, 1, 1, 1, 1, 1, 1, 1, 1, 1, 1, 1, 1, 1, 1, 1, 1, 1, 1, 1, 1, 1, 1, 1, 1, 1, 1, 1, 1, 1, 1, 1, 1, 1, 1, 1, 1, 1, 0, 0, 0, 0, 0, 0, 0, 0, 0, 0, 0, 0, 0, 0, 0, 0, 0, 0, 0, 0, 0, 0, 0, 0, 0, 0, 0, 0, 0, 0, 0, 0, 0, 0, 0, 0, 0, 0, 0, 0, 0, 0, 0, 0, 0, 0, 0, 0, 0, 0, 0, 0, 0, 0, 0, 0, 0, 0, 0, 0, 0, 0, 0, 0, 0, 0, 0, 0, 0, 0, 0, 0, 0, 0, 0, 0, 0, 0, 0, 0, 0, 0, 0, 0, 0, 0, 0, 0, 0, 0, 0, 0, 0, 0, 0, 0, 0])
me_cylinder.materials.append(mat_rubber)
me_cylinder.materials.append(mat_lightplastic)
me_cylinder.use_remesh_preserve_volume = False
me_cylinder.use_remesh_preserve_attributes = False
me_cylinder.use_mirror_vertex_groups = False
me_cylinder.update()

# ---- curves / text
cu_nurbscurve = bpy.data.curves.new('NurbsCurve', 'CURVE')
cu_nurbscurve.dimensions = '3D'
_sp = cu_nurbscurve.splines.new('NURBS'); _sp.points.add(5)
_sp.points.foreach_set('co', [-1.743, 0.4202, -0.02975, 1.0, -1.68, 0.5153, -0.05229, 1.0, -1.301, 1.074, -0.06861, 1.0, -0.7482, 1.36, -0.01657, 1.0, -0.1781, 0.9655, 0.2154, 1.0, 0.3237, 0.5973, 0.3892, 1.0])
_sp.order_v = 0
_sp = cu_nurbscurve.splines.new('NURBS'); _sp.points.add(0)
_sp.points.foreach_set('co', [-1.613, 0.6113, -0.05597, 1.0])
_sp.order_u = 2
_sp.order_v = 0
cu_nurbscurve.materials.append(mat_enginedark)
cu_nurbscurve.use_path = True
cu_nurbscurve.use_path_clamp = True
cu_nurbscurve.offset = 0.008
cu_nurbscurve.bevel_depth = 0.08
cu_nurbscurve.fill_mode = 'FULL'

# ---- objects
ob_camera = bpy.data.objects.new('Camera', cam_camera)
ob_cylinder_002 = bpy.data.objects.new('Cylinder.002', me_cylinder_006)
ob_cylinder = bpy.data.objects.new('Cylinder', me_cylinder_004)
ob_enginesilver = bpy.data.objects.new('enginesilver', me_cube_005)
ob_cube_002 = bpy.data.objects.new('Cube.002', me_cube_004)
ob_engine = bpy.data.objects.new('engine', me_cylinder_002)
ob_sun = bpy.data.objects.new('Sun', light_sun)
ob_point = bpy.data.objects.new('Point', light_point)
ob_cube_001 = bpy.data.objects.new('Cube.001', me_cube_002)
ob_nurbscurve_000 = bpy.data.objects.new('NurbsCurve.000', cu_nurbscurve)
ob_nurbscurve_001 = bpy.data.objects.new('NurbsCurve.001', cu_nurbscurve)
ob_cube = bpy.data.objects.new('Cube', me_cube_001)
ob_brtire_001 = bpy.data.objects.new('brtire.001', me_cylinder)
ob_brtire = bpy.data.objects.new('brtire', me_cylinder)

# ---- transforms, parenting, visibility, modifiers, constraints
ob_camera.location = (13.77, 8.983, 9.093)
ob_camera.rotation_euler = (1.179, -1.998e-05, 2.134)
ob_camera.lineart.crease_threshold = 0.0
ob_cylinder_002.location = (-0.4233, 0.05037, 0.2079)
ob_cylinder_002.scale = (-5.4, -5.4, -0.1726)
ob_cylinder_002.lineart.crease_threshold = 0.0
ob_cylinder.location = (-3.057, -0.01007, 2.103)
ob_cylinder.rotation_euler = (0.0, 5.204, 0.0)
ob_cylinder.scale = (0.06692, 0.06692, 0.06692)
ob_cylinder.lineart.crease_threshold = 0.0
_m = ob_cylinder.modifiers.new('Mirror', 'MIRROR')
_m.use_axis = (False, True, False)
ob_enginesilver.location = (0.5212, -0.5087, 1.601)
ob_enginesilver.scale = (0.2826, 0.1791, 0.2826)
ob_enginesilver.lineart.crease_threshold = 0.0
ob_cube_002.location = (0.1476, -0.03322, 1.735)
ob_cube_002.scale = (0.738, 0.738, 0.9122)
ob_cube_002.lineart.crease_threshold = 0.0
ob_engine.location = (-0.06237, -0.006323, 1.16)
ob_engine.lineart.crease_threshold = 0.0
ob_sun.location = (2.909, -2.176, -0.7071)
ob_sun.lineart.crease_threshold = 0.0
ob_point.location = (2.844, -0.0001991, 1.619)
ob_point.lineart.crease_threshold = 0.0
ob_cube_001.location = (-3.851, -0.01955, 1.819)
ob_cube_001.rotation_euler = (0.0, 0.5577, 0.0)
ob_cube_001.lineart.crease_threshold = 0.0
ob_nurbscurve_000.location = (-4.655, 0.3583, 2.488)
ob_nurbscurve_000.rotation_euler = (0.5488, 0.6294, 0.7622)
ob_nurbscurve_000.scale = (0.9506, 0.9506, 0.9506)
ob_nurbscurve_000.lineart.crease_threshold = 0.0
_m = ob_nurbscurve_000.modifiers.new('Mirror', 'MIRROR')
_m.use_axis = (False, True, False)
_m.mirror_object = ob_cube_001
ob_nurbscurve_001.location = (-8.5, 0.3379, 4.522)
ob_nurbscurve_001.rotation_euler = (0.5488, 0.6294, 0.7622)
ob_nurbscurve_001.scale = (0.9835, 1.006, 0.9645)
ob_nurbscurve_001.lineart.crease_threshold = 0.0
_m = ob_nurbscurve_001.modifiers.new('Mirror', 'MIRROR')
_m.use_axis = (False, True, False)
_m.mirror_object = ob_cube_001
ob_cube.location = (0.1904, 0.0, 0.9271)
ob_cube.scale = (1.258, 1.258, 1.258)
ob_cube.lineart.crease_threshold = 0.0
_m = ob_cube.modifiers.new('Mirror', 'MIRROR')
_m.use_axis = (False, True, False)
_m.use_clip = True
_m.merge_threshold = 0.038
_m = ob_cube.modifiers.new('Subsurf', 'SUBSURF')
_m.uv_smooth = 'PRESERVE_CORNERS'
_m.quality = 2
_m.levels = 2
_m.show_only_control_edges = False
ob_brtire_001.location = (-2.473, -4.527e-05, 1.077)
ob_brtire_001.rotation_euler = (1.571, -0.0, 0.0)
ob_brtire_001.lineart.crease_threshold = 0.0
_vg = ob_brtire_001.vertex_groups.new(name='rubberwheel')
_vg = ob_brtire_001.vertex_groups.new(name='plastichweel')
_m = ob_brtire_001.modifiers.new('Mirror', 'MIRROR')
_m.use_axis = (True, False, True)
ob_brtire.location = (2.299, 0.01596, 0.9235)
ob_brtire.rotation_euler = (1.571, -0.0, 0.0)
ob_brtire.scale = (0.9289, 0.9289, 0.9289)
ob_brtire.lineart.crease_threshold = 0.0
_vg = ob_brtire.vertex_groups.new(name='rubberwheel')
_vg = ob_brtire.vertex_groups.new(name='plastichweel')
_m = ob_brtire.modifiers.new('Mirror', 'MIRROR')
_m.use_axis = (True, False, True)

# ---- collection membership
col_collection_1.objects.link(ob_camera)
col_collection_1.objects.link(ob_cylinder_002)
col_collection_1.objects.link(ob_cylinder)
col_collection_1.objects.link(ob_enginesilver)
col_collection_1.objects.link(ob_cube_002)
col_collection_1.objects.link(ob_engine)
col_collection_1.objects.link(ob_sun)
col_collection_1.objects.link(ob_point)
col_collection_1.objects.link(ob_cube_001)
col_collection_1.objects.link(ob_nurbscurve_000)
col_collection_1.objects.link(ob_nurbscurve_001)
col_collection_1.objects.link(ob_cube)
col_collection_1.objects.link(ob_brtire_001)
col_collection_1.objects.link(ob_brtire)

# ---- scene / render settings (as saved in the file)
scene.camera = ob_camera
scene.frame_start = 1; scene.frame_end = 250; scene.frame_set(15)
scene.render.engine = 'CYCLES'
scene.render.resolution_percentage = 50
scene.render.dither_intensity = 0.0
scene.cycles.use_denoising = False
scene.cycles.samples = 128
scene.cycles.sampling_pattern = 'TABULATED_SOBOL'
scene.cycles.use_adaptive_sampling = False
scene.cycles.use_light_tree = False
scene.cycles.blur_glossy = 0.0
scene.cycles.sample_clamp_indirect = 0.0
scene.view_settings.view_transform = 'Standard'
bpy.context.view_layer.update()
